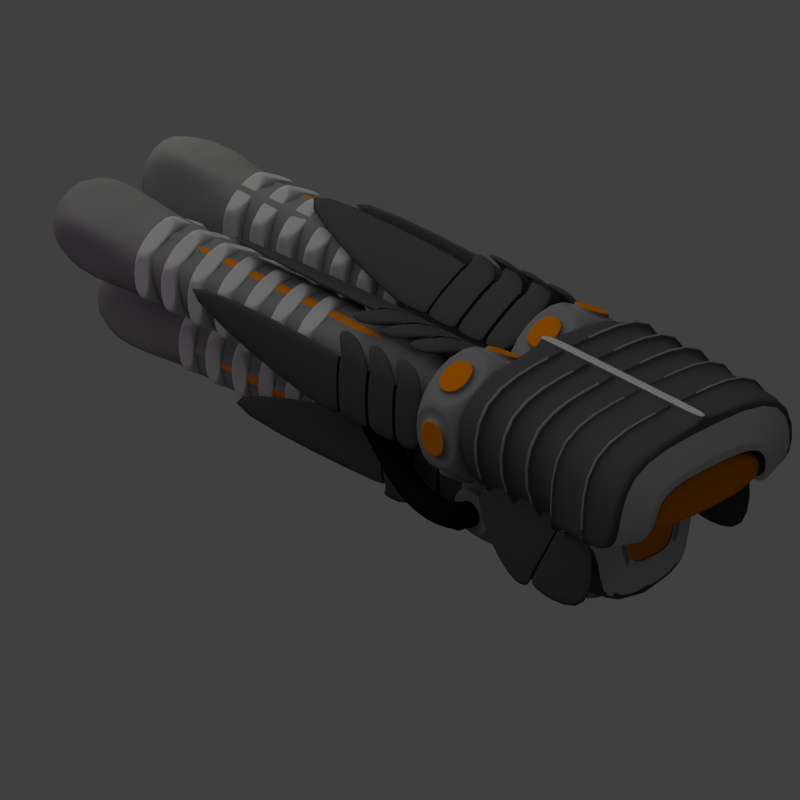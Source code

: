 # Source: locust_blaster.blend  (saved by Blender 2.79.0; exported with 4.5.12 LTS)
import bpy
from mathutils import Matrix  # noqa: F401  (used for matrix-valued properties, if any)

bpy.ops.wm.read_factory_settings(use_empty=True)
scene = bpy.context.scene
scene.name = 'Scene'

# ---- collections
col_collection_1 = bpy.data.collections.new('Collection 1'); scene.collection.children.link(col_collection_1)
col_collection_2 = bpy.data.collections.new('Collection 2'); scene.collection.children.link(col_collection_2)
col_collection_2.hide_render = True
col_collection_2.hide_viewport = True

# ---- materials (node trees are filled in below, after node groups)
mat_material_007 = bpy.data.materials.new('Material.007')
mat_material_007.alpha_threshold = 0.0
mat_material_007.use_transparent_shadow = False
mat_material_007.diffuse_color = (0.5543, 0.156, 0.0, 1.0)
mat_material_007.roughness = 0.5
mat_material_007.specular_intensity = 0.5346
mat_material_002 = bpy.data.materials.new('Material.002')
mat_material_002.alpha_threshold = 0.0
mat_material_002.use_transparent_shadow = False
mat_material_002.diffuse_color = (0.06045, 0.06045, 0.06045, 1.0)
mat_material_002.roughness = 0.5
mat_material_002.specular_intensity = 0.15
mat_material_002.line_color = (0.0, 0.0, 0.0, 1.0)
mat_material_004 = bpy.data.materials.new('Material.004')
mat_material_004.alpha_threshold = 0.0
mat_material_004.use_transparent_shadow = False
mat_material_004.diffuse_color = (0.4116, 0.4116, 0.4116, 1.0)
mat_material_004.roughness = 0.5
mat_material_003 = bpy.data.materials.new('Material.003')
mat_material_003.alpha_threshold = 0.0
mat_material_003.use_transparent_shadow = False
mat_material_003.diffuse_color = (0.1788, 0.1788, 0.1788, 1.0)
mat_material_003.roughness = 0.5
mat_material_003.line_color = (0.0, 0.0, 0.0, 1.0)
mat_material_001 = bpy.data.materials.new('Material.001')
mat_material_001.alpha_threshold = 0.0
mat_material_001.use_transparent_shadow = False
mat_material_001.diffuse_color = (0.005333, 0.005333, 0.005333, 1.0)
mat_material_001.roughness = 0.5
mat_material_001.specular_intensity = 0.2604
mat_material_001.line_color = (0.0, 0.0, 0.0, 1.0)

# ---- material node trees

# ---- world
world_world = bpy.data.worlds.new('World'); scene.world = world_world
world_world.color = (0.05088, 0.05088, 0.05088)
world_world.use_sun_shadow = False
world_world.sun_shadow_jitter_overblur = 0.0
world_world.cycles.sampling_method = 'NONE'
world_world.cycles.sample_map_resolution = 256

# ---- cameras
cam_camera = bpy.data.cameras.new('Camera')
cam_camera.type = 'ORTHO'
cam_camera.clip_end = 100.0
cam_camera.lens = 35.0
cam_camera.sensor_width = 32.0
cam_camera.sensor_height = 18.0
cam_camera.ortho_scale = 11.1
cam_camera.dof.focus_distance = 0.0
cam_camera.dof.aperture_fstop = 128.0

# ---- lights
light_lamp_002 = bpy.data.lights.new('Lamp.002', 'POINT')
light_lamp_002.color = (0.4993, 0.6306, 1.0)
light_lamp_002.transmission_factor = 0.0
light_lamp_002.cutoff_distance = 30.0
light_lamp_002.use_shadow = False
light_lamp_002.shadow_buffer_clip_start = 1.001
light_lamp_002.shadow_soft_size = 1.0
light_lamp_002.shadow_maximum_resolution = 0.006
light_lamp_002.use_absolute_resolution = True
light_lamp_002.cycles.use_multiple_importance_sampling = False
light_lamp_001 = bpy.data.lights.new('Lamp.001', 'POINT')
light_lamp_001.color = (1.0, 0.448, 0.9342)
light_lamp_001.transmission_factor = 0.0
light_lamp_001.cutoff_distance = 30.0
light_lamp_001.energy = 100.0
light_lamp_001.shadow_buffer_clip_start = 1.001
light_lamp_001.shadow_soft_size = 1.0
light_lamp_001.shadow_maximum_resolution = 0.006
light_lamp_001.use_absolute_resolution = True
light_lamp_001.cycles.use_multiple_importance_sampling = False
light_sun = bpy.data.lights.new('Sun', 'SUN')
light_sun.transmission_factor = 0.0
light_sun.angle = 1.571
light_sun.energy = 1.0
light_sun.shadow_buffer_clip_start = 0.5
light_sun.shadow_soft_size = 1.0
light_sun.shadow_cascade_max_distance = 1000.0
light_sun.cycles.use_multiple_importance_sampling = False
light_lamp = bpy.data.lights.new('Lamp', 'POINT')
light_lamp.color = (0.8969, 1.0, 0.7172)
light_lamp.transmission_factor = 0.0
light_lamp.cutoff_distance = 30.0
light_lamp.energy = 100.0
light_lamp.shadow_buffer_clip_start = 1.001
light_lamp.shadow_soft_size = 1.0
light_lamp.shadow_maximum_resolution = 0.006
light_lamp.use_absolute_resolution = True
light_lamp.cycles.use_multiple_importance_sampling = False

# ---- meshes
me_cylinder_018 = bpy.data.meshes.new('Cylinder.018')
me_cylinder_018.from_pydata([(-0.2474, 1.243, -0.9582), (0.2474, 1.243, -0.9582), (0.2474, 1.243, 0.9582), (-0.2474, 1.243, 0.9582), (1.2, -0.4074, -0.9582), (0.953, -0.8359, -0.9582), (0.953, -0.8359, 0.9582), (1.2, -0.4074, 0.9582), (-0.953, -0.8359, -0.9582), (-1.2, -0.4074, -0.9582), (-1.2, -0.4074, 0.9582), (-0.953, -0.8359, 0.9582), (-1.172, -0.3576, -0.9004), (-1.172, -0.3576, 0.9004), (-0.2762, 1.194, 0.9004), (-0.2762, 1.194, -0.9004), (0.8955, -0.8359, -0.9004), (0.8955, -0.8359, 0.9004), (-0.8955, -0.8359, 0.9004), (-0.8955, -0.8359, -0.9004), (0.8955, -0.7855, 0.9582), (1.128, -0.3828, 0.9582), (0.2325, 1.168, 0.9582), (-0.2325, 1.168, 0.9582), (-1.128, -0.3828, 0.9582), (-0.8955, -0.7855, 0.9582), (0.2762, 1.194, -0.9004), (0.2762, 1.194, 0.9004), (1.172, -0.3576, 0.9004), (1.172, -0.3576, -0.9004), (-0.2325, 1.243, -0.9004), (-0.2325, 1.243, 0.9004), (0.2325, 1.243, 0.9004), (0.2325, 1.243, -0.9004), (0.9605, -0.823, 0.9004), (0.9605, -0.823, -0.9004), (1.193, -0.4203, -0.9004), (1.193, -0.4203, 0.9004), (-1.193, -0.4203, 0.9004), (-1.193, -0.4203, -0.9004), (-0.9605, -0.823, -0.9004), (-0.9605, -0.823, 0.9004), (-0.2325, 1.168, -0.9582), (0.2325, 1.168, -0.9582), (1.128, -0.3828, -0.9582), (0.8955, -0.7855, -0.9582), (-0.8955, -0.7855, -0.9582), (-1.128, -0.3828, -0.9582), (0.2325, -0.08932, -2.431), (-0.2325, -0.08932, -2.431), (1.128, -0.1417, -2.431), (0.8955, -0.7651, -2.431), (-0.8955, -0.7651, -2.431), (-1.128, -0.1417, -2.431), (0.2325, -0.08932, -2.431), (-0.2325, -0.08932, -2.431), (1.128, -0.1417, -2.431), (0.8955, -0.7651, -2.431), (-0.8955, -0.7651, -2.431), (-1.128, -0.1417, -2.431), (-1.128, -0.02018, -0.8275), (-0.8955, -0.7753, -0.8275), (0.8955, -0.7753, -0.8275), (1.128, -0.02018, -0.8275), (0.2325, 0.5395, -0.8275), (-0.2325, 0.5395, -0.8275)], [], [(12, 13, 14, 15), (10, 13, 12, 9), (3, 14, 13, 10), (0, 15, 14, 3), (9, 12, 15, 0), (16, 17, 18, 19), (6, 17, 16, 5), (11, 18, 17, 6), (8, 19, 18, 11), (5, 16, 19, 8), (20, 21, 22, 23, 24, 25), (7, 21, 20, 6), (2, 22, 21, 7), (3, 23, 22, 2), (10, 24, 23, 3), (11, 25, 24, 10), (6, 20, 25, 11), (26, 27, 28, 29), (2, 27, 26, 1), (7, 28, 27, 2), (4, 29, 28, 7), (1, 26, 29, 4), (30, 31, 32, 33), (3, 31, 30, 0), (2, 32, 31, 3), (1, 33, 32, 2), (0, 30, 33, 1), (34, 35, 36, 37), (5, 35, 34, 6), (4, 36, 35, 5), (7, 37, 36, 4), (6, 34, 37, 7), (38, 39, 40, 41), (9, 39, 38, 10), (8, 40, 39, 9), (11, 41, 40, 8), (10, 38, 41, 11), (61, 60, 53, 52), (1, 43, 42, 0), (4, 44, 43, 1), (5, 45, 44, 4), (8, 46, 45, 5), (9, 47, 46, 8), (0, 42, 47, 9), (53, 49, 55, 59), (63, 62, 51, 50), (65, 64, 48, 49), (60, 65, 49, 53), (62, 61, 52, 51), (64, 63, 50, 48), (55, 54, 56, 57, 58, 59), (51, 52, 58, 57), (48, 50, 56, 54), (52, 53, 59, 58), (50, 51, 57, 56), (49, 48, 54, 55), (43, 44, 63, 64), (45, 46, 61, 62), (47, 42, 65, 60), (42, 43, 64, 65), (44, 45, 62, 63), (46, 47, 60, 61)])
me_cylinder_018.polygons.foreach_set('use_smooth', [True] * 62)
me_cylinder_018.materials.append(mat_material_007)
me_cylinder_018.use_remesh_preserve_volume = False
me_cylinder_018.use_remesh_preserve_attributes = False
me_cylinder_018.use_mirror_vertex_groups = False
me_cylinder_018.update()
me_cube_031 = bpy.data.meshes.new('Cube.031')
me_cube_031.from_pydata([(-0.8955, -0.9903, -1.956), (0.8955, -0.9903, -1.956), (-1.604, 1.0, -0.1), (-1.771, 1.0, 0.1), (0.8955, -0.9903, -1.956), (0.8798, -0.9979, -1.948), (1.604, 1.0, -0.1), (1.771, 1.0, 0.1), (-1.604, 1.0, -1.159), (-0.7205, -0.9903, -1.747), (-0.7205, -0.9903, -1.747), (-1.771, 1.0, -1.359), (1.604, 1.0, -1.159), (-0.7042, -1.0, -1.742), (0.7042, -1.0, -1.742), (1.771, 1.0, -1.359), (-0.6889, 1.0, -1.737), (0.7205, -0.9903, -1.747), (0.7205, -0.9903, -1.747), (-0.8563, 1.0, -1.937), (0.6889, 1.0, -1.737), (0.8563, 1.0, -1.937), (-0.6889, 1.0, -2.931), (0.7042, -1.0, -2.963), (-0.8563, 1.0, -3.131), (0.6889, 1.0, -2.931), (0.7205, -0.9903, -2.996), (0.8563, 1.0, -3.131), (-8.979e-10, 1.0, -0.1), (-0.1022, 1.018, 0.2113), (2.504e-10, 1.018, 0.109), (-8.979e-10, 1.0, -3.131), (-8.979e-10, 1.0, -2.931), (0.4655, -1.135, -2.476), (3.401e-09, -1.135, -2.476), (0.8955, -0.9903, -3.205), (0.8955, -0.9612, -3.205), (1.084, -1.135, -1.278), (0.7205, -0.9612, -2.996), (0.4655, -1.135, -1.669), (0.7205, -0.9903, -2.996), (-0.5786, -1.135, -1.804), (-0.8955, -0.9612, -3.205), (-0.8955, -0.9903, -3.205), (-0.5786, -1.135, -2.612), (-0.7205, -0.9903, -2.996), (0.5786, -1.135, -1.804), (1.197, -1.135, -1.414), (-1.084, -1.135, -1.278), (-1.197, -1.135, -1.414), (-0.4655, -1.135, -1.669), (0.5786, -1.135, -2.612), (-0.4655, -1.135, -2.476), (3.401e-09, -1.135, -2.612), (-0.1022, 1.0, 0.1), (0.1022, 1.0, 0.1), (-8.979e-10, 1.0, -0.002194), (-0.7205, -0.9612, -2.996), (0.8955, -0.9903, -1.956), (0.1022, 1.018, 0.2113), (0.1022, -0.9824, 0.2113), (-0.1022, -0.9824, 0.2113), (0.9149, 0.03856, -3.255), (0.9149, -0.5386, -3.255), (0.9149, -0.4614, -3.255), (-2.009e-09, 0.4614, -3.255), (-2.009e-09, 0.5386, -3.255), (-0.9149, 0.5386, -3.255), (-0.9149, 0.4614, -3.255), (-4.931e-10, -0.0386, -3.255), (-4.931e-10, 0.03856, -3.255), (-0.9149, 0.03856, -3.255), (-0.9149, -0.0386, -3.255), (-1.542e-09, -0.5386, -3.255), (-1.542e-09, -0.4614, -3.255), (-0.9149, -0.4614, -3.255), (-0.9149, -0.5386, -3.255), (0.1092, 0.5386, 0.1978), (0.1092, 0.4614, 0.1978), (0.1092, 0.506, 0.2359), (0.1092, 0.03856, 0.1978), (0.1092, -0.0386, 0.1978), (0.1092, 0.005991, 0.2359), (0.1092, -0.4614, 0.1978), (0.1092, -0.5386, 0.1978), (0.1092, -0.494, 0.2359), (-0.1022, 0.5176, 0.2113), (-0.1022, 0.01755, 0.2113), (-0.1022, -0.4824, 0.2113), (-0.1092, -0.5386, 0.1978), (-0.1092, -0.4614, 0.1978), (-0.1092, -0.494, 0.2359), (-0.1092, -0.0386, 0.1978), (-0.1092, 0.03856, 0.1978), (-0.1092, 0.005991, 0.2359), (-0.1092, 0.4614, 0.1978), (-0.1092, 0.5386, 0.1978), (-0.1092, 0.506, 0.2359), (0.1022, -0.4824, 0.2113), (0.1022, 0.01755, 0.2113), (0.1022, 0.5176, 0.2113), (-1.771, -0.4639, 0.1), (-1.771, -0.5361, 0.1), (-1.771, 0.03611, 0.1), (-1.771, -0.03611, 0.1), (-1.771, 0.5361, 0.1), (-1.771, 0.4639, 0.1), (1.771, -0.4639, 0.1), (1.771, -0.5361, 0.1), (1.771, 0.03611, 0.1), (1.771, -0.03611, 0.1), (1.771, 0.5361, 0.1), (1.771, 0.4639, 0.1), (-1.771, -0.5361, -1.359), (-1.771, -0.4639, -1.359), (-1.771, -0.03611, -1.359), (-1.771, 0.03611, -1.359), (-1.771, 0.4639, -1.359), (-1.771, 0.5361, -1.359), (1.771, -0.4639, -1.359), (1.771, -0.5361, -1.359), (1.771, 0.03611, -1.359), (1.771, -0.03611, -1.359), (1.771, 0.5361, -1.359), (1.771, 0.4639, -1.359), (-0.8563, -0.5361, -1.937), (-0.8563, -0.4639, -1.937), (-0.8563, -0.03611, -1.937), (-0.8563, 0.03611, -1.937), (-0.8563, 0.4639, -1.937), (-0.8563, 0.5361, -1.937), (0.8563, -0.5361, -1.937), (0.8563, -0.4639, -1.937), (0.8563, -0.03611, -1.937), (0.8563, 0.03611, -1.937), (0.8563, 0.4639, -1.937), (0.8563, 0.5361, -1.937), (-0.8563, -0.5361, -3.131), (-0.8563, -0.4639, -3.131), (-0.8563, -0.03611, -3.131), (-0.8563, 0.03611, -3.131), (-0.8563, 0.4639, -3.131), (-0.8563, 0.5361, -3.131), (0.8563, -0.4639, -3.131), (0.8563, -0.5361, -3.131), (0.8563, 0.03611, -3.131), (0.8563, -0.03611, -3.131), (0.8563, 0.5361, -3.131), (0.8563, 0.4639, -3.131), (-8.979e-10, 0.5361, -3.131), (-8.979e-10, 0.4639, -3.131), (-8.979e-10, 0.03611, -3.131), (-8.979e-10, -0.03611, -3.131), (-8.979e-10, -0.4639, -3.131), (-8.979e-10, -0.5361, -3.131), (-0.1022, 0.5361, 0.1), (-0.1022, 0.4639, 0.1), (-0.1022, 0.5056, 0.1357), (-0.1022, 0.03611, 0.1), (-0.1022, -0.03611, 0.1), (-0.1022, 0.005628, 0.1357), (-0.1022, -0.4639, 0.1), (-0.1022, -0.5361, 0.1), (-0.1022, -0.4944, 0.1357), (0.1022, -0.5361, 0.1), (0.1022, -0.4639, 0.1), (0.1022, -0.4944, 0.1357), (0.1022, -0.03611, 0.1), (0.1022, 0.03611, 0.1), (0.1022, 0.005628, 0.1357), (0.1022, 0.4639, 0.1), (0.1022, 0.5361, 0.1), (0.1022, 0.5056, 0.1357), (0.9149, -0.0386, -3.255), (0.9149, 0.5386, -3.255), (0.9149, 0.4614, -3.255), (-0.9149, -0.5386, -1.978), (-0.9149, -0.4614, -1.978), (-0.9149, -0.0386, -1.978), (-0.9149, 0.03856, -1.978), (-0.9149, 0.4614, -1.978), (-0.9149, 0.5386, -1.978), (-1.893, 0.5386, 0.1978), (-1.893, 0.4614, 0.1978), (-1.893, 0.03856, 0.1978), (-1.893, -0.0386, 0.1978), (-1.893, -0.4614, 0.1978), (-1.893, -0.5386, 0.1978), (-1.893, -0.5386, -1.361), (-1.893, -0.4614, -1.361), (-1.893, -0.0386, -1.361), (-1.893, 0.03856, -1.361), (-1.893, 0.4614, -1.361), (-1.893, 0.5386, -1.361), (0.9149, -0.5386, -1.978), (0.9149, -0.4614, -1.978), (1.893, -0.4614, -1.361), (1.893, -0.5386, -1.361), (0.9149, -0.0386, -1.978), (0.9149, 0.03856, -1.978), (1.893, 0.03856, -1.361), (1.893, -0.0386, -1.361), (0.9149, 0.4614, -1.978), (0.9149, 0.5386, -1.978), (1.893, 0.5386, -1.361), (1.893, 0.4614, -1.361), (1.893, -0.4614, 0.1978), (1.893, -0.5386, 0.1978), (1.893, 0.03856, 0.1978), (1.893, -0.0386, 0.1978), (1.893, 0.5386, 0.1978), (1.893, 0.4614, 0.1978), (1.084, -1.135, -1.278), (1.197, -1.135, -1.414), (-1.084, -1.135, -1.278), (-1.197, -1.135, -1.414), (0.4655, -1.135, -1.669), (0.5786, -1.135, -1.804), (-0.4655, -1.135, -1.669), (-0.5786, -1.135, -1.804), (0.4655, -1.135, -2.476), (0.5786, -1.135, -2.612), (-0.4655, -1.135, -2.476), (-0.5786, -1.135, -2.612), (3.401e-09, -1.135, -2.476), (3.401e-09, -1.135, -2.612), (1.771, -2.19, 0.1), (1.771, -2.19, -1.359), (-1.771, -2.19, 0.1), (-1.771, -2.19, -1.359), (-1.604, -2.19, -1.159), (-1.604, -2.19, -0.1), (1.604, -2.19, -1.159), (1.604, -2.19, -0.1), (-8.979e-10, -2.19, -0.1), (-0.1022, -2.172, 0.2113), (2.504e-10, -2.172, 0.2113), (0.1022, -2.172, 0.2113), (1.771, -2.19, 0.1), (-1.604, -2.19, -1.159), (-1.771, -2.19, -1.359), (1.604, -2.19, -0.1), (-1.771, -2.19, 0.1), (-1.604, -2.19, -0.1), (-8.979e-10, -2.19, -0.1), (1.604, -2.19, -1.159), (1.771, -2.19, -1.359), (-8.979e-10, -2.19, 0.1), (-1.084, -2.325, -0.5632), (3.401e-09, -2.325, -0.5632), (1.084, -2.325, -1.278), (1.197, -2.325, -1.414), (1.197, -2.325, -0.428), (1.197, -2.325, -0.428), (3.401e-09, -2.325, -0.428), (-1.197, -2.325, -0.428), (1.084, -2.325, -1.278), (-1.197, -2.325, -1.414), (-1.084, -2.325, -1.278), (1.084, -2.325, -0.5632), (3.401e-09, -2.325, -0.428), (-1.197, -2.325, -0.428), (-8.979e-10, -2.19, 0.1), (0.1022, -2.19, 0.1), (-0.1022, -2.19, 0.1), (-1.084, -2.325, -0.5632), (1.197, -2.325, -1.414), (-1.084, -2.325, -1.278), (-1.197, -2.325, -1.414), (1.084, -2.325, -0.5632), (3.401e-09, -2.325, -0.5632), (0.8955, -0.9903, -1.956), (0.8955, -0.9612, -1.956), (0.7205, -0.9612, -1.747), (0.7205, -0.9903, -1.747), (0.7205, -0.9903, -1.747), (-0.8955, -0.9903, -1.956), (-0.8955, -0.9612, -1.956), (-0.8955, -0.9903, -1.956), (-0.7205, -0.9903, -1.747), (-0.7205, -0.9903, -1.747), (-0.7205, -0.9612, -1.747), (1.852, -0.9903, -1.351), (1.852, -1.021, -1.351), (1.852, -0.9612, -1.351), (1.677, -0.9903, -1.142), (1.677, -0.9612, -1.142), (1.677, -1.021, -1.142), (0.1022, -1.577, 0.2113), (-0.1022, -1.577, 0.2113), (-1.852, -0.9903, -1.351), (-1.852, -0.9612, -1.351), (-1.852, -1.021, -1.351), (-1.677, -0.9903, -1.142), (-1.677, -1.021, -1.142), (-1.677, -0.9612, -1.142), (-1.604, -0.9722, -0.1), (-1.604, -1.03, -0.1), (-1.771, -1.03, 0.1), (-1.771, -0.9722, 0.1), (1.604, -1.03, -0.1), (1.604, -0.9722, -0.1), (1.771, -0.9722, 0.1), (1.771, -1.03, 0.1), (-1.604, -1.03, -1.159), (-1.604, -1.0, -1.159), (-1.604, -0.9722, -1.159), (-1.771, -0.9722, -1.359), (-1.771, -1.0, -1.359), (-1.771, -1.03, -1.359), (1.604, -0.9722, -1.159), (1.604, -1.0, -1.159), (1.604, -1.03, -1.159), (1.771, -1.03, -1.359), (1.771, -1.0, -1.359), (1.771, -0.9722, -1.359), (-0.6889, -1.0, -1.737), (-0.6889, -1.0, -1.737), (-0.6889, -0.9722, -1.737), (-0.8563, -0.9722, -1.937), (-0.8563, -1.0, -1.937), (-0.8563, -1.0, -1.937), (0.6889, -1.0, -1.737), (0.6889, -0.9722, -1.737), (0.6889, -1.0, -1.737), (0.8563, -1.0, -1.937), (0.8563, -1.0, -1.937), (0.8563, -0.9722, -1.937), (-0.6889, -1.0, -2.931), (-0.6889, -0.9722, -2.931), (-0.8563, -0.9722, -3.131), (-0.8563, -1.0, -3.131), (0.6889, -1.0, -2.931), (0.6889, -0.9722, -2.931), (0.8563, -1.0, -3.131), (0.8563, -0.9722, -3.131), (-8.979e-10, -0.9722, -0.1), (-8.979e-10, -1.03, -0.1), (-8.979e-10, -0.9722, -3.131), (-8.979e-10, -0.9722, -2.931), (0.6733, -1.009, -2.9), (0.6889, -1.0, -2.931), (-5.978e-10, -1.009, -2.9), (1.74, -1.007, -1.362), (1.771, -1.0, -1.359), (-1.771, -1.0, -1.359), (-1.74, -1.007, -1.362), (-1.572, -1.008, -1.166), (-1.604, -1.0, -1.159), (1.604, -1.0, -1.159), (1.572, -1.008, -1.166), (0.6889, -1.0, -1.737), (0.6733, -1.009, -1.732), (0.6889, -1.0, -1.737), (-0.6889, -1.0, -1.737), (-0.6889, -1.0, -1.737), (-0.6733, -1.009, -1.732), (0.8563, -1.0, -1.937), (0.8563, -1.0, -1.937), (0.8412, -1.007, -1.93), (-0.8563, -1.0, -1.937), (-0.8412, -1.007, -1.93), (-0.8563, -1.0, -1.937), (-0.8412, -1.007, -3.103), (-0.8563, -1.0, -3.131), (-0.6889, -1.0, -2.931), (-0.6733, -1.009, -2.9), (0.8563, -1.0, -3.131), (0.8412, -1.007, -3.103), (-6.647e-10, -1.007, -3.103), (0.1022, -1.03, 0.1), (0.1022, -0.9722, 0.1), (0.1022, -0.9957, 0.1275), (-0.1022, -0.9722, 0.1), (-0.1022, -1.03, 0.1), (-0.1022, -0.9957, 0.1275), (-1.771, -1.625, -1.359), (-1.771, -1.565, -1.359), (-1.084, -1.7, -1.278), (-1.084, -1.759, -1.278), (1.084, -1.759, -1.278), (1.084, -1.7, -1.278), (1.084, -1.698, -1.278), (1.084, -1.762, -1.278), (1.197, -1.759, -1.414), (1.197, -1.7, -1.414), (1.197, -1.698, -1.414), (1.197, -1.762, -1.414), (1.604, -1.627, -1.159), (1.604, -1.563, -1.159), (1.604, -1.563, -1.159), (1.604, -1.627, -1.159), (-1.084, -1.762, -1.278), (-1.084, -1.698, -1.278), (-1.604, -1.563, -1.159), (-1.604, -1.627, -1.159), (1.771, -1.627, 0.1), (1.771, -1.563, 0.1), (0.1022, -1.627, 0.1), (0.1022, -1.563, 0.1), (0.1022, -1.591, 0.1275), (-1.771, -1.627, -1.359), (-1.771, -1.563, -1.359), (1.604, -1.563, -0.1), (1.604, -1.627, -0.1), (-1.197, -1.762, -1.414), (-1.197, -1.698, -1.414), (-1.197, -1.7, -1.414), (-1.197, -1.759, -1.414), (-8.979e-10, -1.563, -0.1), (-8.979e-10, -1.627, -0.1), (-0.1022, -1.565, 0.1), (-0.1022, -1.625, 0.1), (-0.1022, -1.591, 0.1275), (-1.771, -1.565, 0.1), (-1.771, -1.625, 0.1), (1.771, -1.627, -1.359), (1.771, -1.563, -1.359), (1.771, -1.563, -1.359), (1.771, -1.627, -1.359), (-1.604, -1.627, -1.159), (-1.604, -1.563, -1.159), (-1.604, -1.563, -0.1), (-1.604, -1.627, -0.1), (-0.8955, -0.9903, -1.956), (-0.8798, -0.9979, -1.948), (-0.8955, -0.9903, -3.205), (-0.8798, -0.9979, -3.176), (-0.7042, -1.0, -2.963), (-0.7205, -0.9903, -2.996), (0.8798, -0.9979, -3.176), (0.8955, -0.9903, -3.205), (0.1069, -0.9857, 0.2031), (0.1069, -1.021, 0.1743), (0.1069, -0.9612, 0.1743), (-0.1069, -0.9857, 0.2031), (-0.1069, -0.9612, 0.1743), (-0.1069, -1.021, 0.1743), (0.1069, -1.608, 0.2031), (0.1069, -1.646, 0.1743), (0.1069, -1.579, 0.1743), (-0.1069, -1.608, 0.2031), (-0.1069, -1.581, 0.1743), (-0.1069, -1.643, 0.1743), (1.852, -0.9612, 0.1743), (1.852, -1.021, 0.1743), (-1.852, -1.021, 0.1743), (-1.852, -0.9612, 0.1743), (-1.677, -0.9612, -0.03491), (-1.677, -1.021, -0.03491), (1.677, -1.021, -0.03491), (1.677, -0.9612, -0.03491), (-1.66e-09, -0.9612, -0.03491), (-1.66e-09, -1.021, -0.03491), (-1.645, -0.9988, -1.15), (-1.677, -0.9903, -1.142), (-1.852, -0.9903, -1.351), (-1.82, -0.9979, -1.354), (1.677, -0.9903, -1.142), (1.645, -0.9988, -1.15), (1.82, -0.9979, -1.354), (1.852, -0.9903, -1.351), (-1.677, -1.579, -0.03491), (-1.677, -1.646, -0.03491), (-1.677, -1.646, -1.142), (-1.677, -1.579, -1.142), (1.852, -1.579, -1.351), (1.852, -1.646, -1.351), (1.852, -1.646, -1.351), (1.852, -1.579, -1.351), (-1.852, -1.581, 0.1743), (-1.852, -1.643, 0.1743), (-1.66e-09, -1.579, -0.03491), (-1.66e-09, -1.646, -0.03491), (-1.252, -1.722, -1.409), (-1.252, -1.785, -1.409), (-1.252, -1.787, -1.409), (-1.252, -1.72, -1.409), (1.677, -1.579, -0.03491), (1.677, -1.646, -0.03491), (-1.852, -1.646, -1.351), (-1.852, -1.579, -1.351), (1.852, -1.646, 0.1743), (1.852, -1.579, 0.1743), (-1.677, -1.579, -1.142), (-1.677, -1.646, -1.142), (-1.134, -1.787, -1.267), (-1.134, -1.72, -1.267), (1.677, -1.579, -1.142), (1.677, -1.646, -1.142), (1.677, -1.646, -1.142), (1.677, -1.579, -1.142), (1.252, -1.72, -1.409), (1.252, -1.787, -1.409), (1.252, -1.785, -1.409), (1.252, -1.722, -1.409), (1.134, -1.72, -1.267), (1.134, -1.787, -1.267), (1.134, -1.785, -1.267), (1.134, -1.722, -1.267), (-1.134, -1.722, -1.267), (-1.134, -1.785, -1.267), (-1.852, -1.643, -1.351), (-1.852, -1.581, -1.351)], [], [(15, 21, 20, 12), (311, 322, 353, 349), (170, 168, 109, 112), (25, 32, 339, 333), (316, 305, 348, 355), (12, 20, 323, 310), (303, 370, 399, 397), (297, 337, 409, 422), (7, 15, 12, 6), (300, 312, 389, 403), (3, 2, 8, 11), (21, 27, 25, 20), (20, 25, 333, 323), (11, 8, 16, 19), (324, 332, 341, 351), (16, 318, 329, 22), (101, 104, 115, 114), (22, 329, 339, 32), (328, 317, 354, 365), (27, 31, 32, 25), (19, 16, 22, 24), (54, 155, 157, 86, 29), (337, 300, 403, 409), (24, 22, 32, 31), (340, 342, 34, 33), (6, 28, 56, 55, 7), (2, 296, 306, 8), (29, 59, 30), (347, 304, 421, 394), (327, 335, 144, 131), (309, 346, 402, 377), (330, 137, 154, 338), (334, 326, 357, 367), (335, 338, 154, 144), (401, 405, 257, 240), (320, 331, 364, 360), (408, 379, 267, 268), (312, 350, 390, 389), (319, 125, 137, 330), (343, 313, 418, 417), (369, 368, 51, 53), (342, 366, 52, 34), (370, 372, 60, 288, 400, 399), (380, 384, 266, 256), (368, 359, 46, 51), (352, 340, 33, 39), (392, 395, 239, 258), (366, 356, 50, 52), (363, 369, 53, 44), (47, 343, 417, 386), (33, 34, 224, 220), (50, 48, 214, 218), (51, 46, 217, 221), (37, 212, 381, 382), (415, 376, 229, 228), (52, 50, 218, 222), (37, 39, 216, 212), (41, 44, 223, 219), (214, 48, 393, 378), (39, 33, 220, 216), (396, 398, 263, 226), (346, 49, 406, 402), (388, 391, 245, 232), (361, 363, 44, 41), (398, 400, 288, 237, 263), (359, 343, 47, 46), (391, 383, 250, 245), (48, 347, 394, 393), (213, 47, 386, 385), (387, 416, 246, 251), (56, 54, 29, 30), (55, 56, 30, 59), (61, 375, 374, 411, 413, 289), (2, 3, 54, 56, 28), (404, 388, 232, 233), (88, 61, 60, 98), (96, 95, 97), (395, 420, 230, 239), (419, 396, 226, 227), (166, 165, 167, 169, 99, 98), (169, 168, 170, 172, 100, 99), (172, 171, 55, 59, 100), (29, 86, 100, 59), (86, 87, 99, 100), (87, 88, 98, 99), (157, 156, 158, 160, 87, 86), (160, 159, 161, 163, 88, 87), (376, 401, 240, 229), (138, 139, 152, 153), (140, 141, 150, 151), (142, 24, 31, 149), (143, 153, 152, 146), (145, 151, 150, 148), (147, 149, 31, 27), (126, 127, 139, 138), (128, 129, 141, 140), (130, 19, 24, 142), (105, 3, 11, 118), (54, 3, 105, 155), (103, 106, 117, 116), (114, 115, 127, 126), (116, 117, 129, 128), (118, 11, 19, 130), (119, 132, 133, 122), (121, 134, 135, 124), (123, 136, 21, 15), (299, 102, 113, 307), (159, 104, 101, 161), (156, 106, 103, 158), (167, 165, 107, 110), (302, 315, 120, 108), (55, 171, 111, 7), (132, 143, 146, 133), (134, 145, 148, 135), (136, 147, 27, 21), (111, 123, 15, 7), (109, 121, 124, 112), (107, 119, 122, 110), (130, 142, 67, 181), (135, 148, 175, 202), (138, 153, 74, 75), (134, 121, 200, 199), (147, 136, 203, 174), (139, 127, 178, 72), (133, 146, 173, 198), (171, 172, 79, 77), (128, 140, 71, 179), (120, 131, 194, 197), (145, 134, 199, 62), (131, 144, 63, 194), (172, 170, 78, 79), (137, 125, 176, 76), (132, 119, 196, 195), (143, 132, 195, 64), (168, 169, 82, 80), (126, 138, 75, 177), (112, 124, 205, 211), (129, 117, 192, 180), (169, 167, 81, 82), (148, 150, 65, 175), (118, 130, 181, 193), (123, 111, 210, 204), (165, 166, 85, 83), (110, 122, 201, 209), (149, 147, 174, 66), (127, 115, 190, 178), (166, 164, 84, 85), (146, 152, 69, 173), (116, 128, 179, 191), (121, 109, 208, 200), (162, 163, 91, 89), (108, 120, 197, 207), (151, 145, 62, 70), (125, 113, 188, 176), (374, 298, 414, 411), (93, 92, 94), (90, 89, 91), (84, 83, 85), (81, 80, 82), (78, 77, 79), (75, 74, 73, 76), (71, 70, 69, 72), (67, 66, 65, 68), (74, 64, 63, 73), (70, 62, 173, 69), (66, 174, 175, 65), (177, 75, 76, 176), (179, 71, 72, 178), (181, 67, 68, 180), (183, 95, 96, 182), (185, 92, 93, 184), (187, 89, 90, 186), (189, 177, 176, 188), (191, 179, 178, 190), (193, 181, 180, 192), (195, 196, 197, 194), (199, 200, 201, 198), (203, 204, 205, 202), (186, 189, 188, 187), (184, 191, 190, 185), (182, 193, 192, 183), (196, 206, 207, 197), (200, 208, 209, 201), (204, 210, 211, 205), (64, 195, 194, 63), (62, 199, 198, 173), (174, 203, 202, 175), (78, 211, 210, 77), (81, 209, 208, 80), (84, 207, 206, 83), (170, 112, 211, 78), (122, 133, 198, 201), (141, 129, 180, 68), (154, 137, 76, 73), (111, 171, 77, 210), (167, 110, 209, 81), (136, 123, 204, 203), (106, 156, 95, 183), (140, 151, 70, 71), (109, 168, 80, 208), (155, 105, 182, 96), (164, 108, 207, 84), (124, 135, 202, 205), (152, 139, 72, 69), (107, 165, 83, 206), (101, 114, 189, 186), (104, 159, 92, 185), (157, 155, 96, 97), (113, 102, 187, 188), (158, 103, 184, 93), (142, 149, 66, 67), (103, 116, 191, 184), (156, 157, 97, 95), (115, 104, 185, 190), (102, 162, 89, 187), (150, 141, 68, 65), (160, 158, 93, 94), (105, 118, 193, 182), (161, 101, 186, 90), (153, 143, 64, 74), (117, 106, 183, 192), (159, 160, 94, 92), (119, 107, 206, 196), (114, 126, 177, 189), (144, 154, 73, 63), (163, 161, 90, 91), (410, 404, 233, 234), (49, 215, 407, 406), (423, 410, 234, 231), (214, 215, 219, 218), (212, 216, 217, 213), (220, 224, 225, 221), (216, 220, 221, 217), (218, 219, 223, 222), (222, 223, 225, 224), (412, 415, 228, 264), (34, 52, 222, 224), (46, 47, 213, 217), (53, 51, 221, 225), (416, 419, 227, 246), (288, 289, 235, 237), (49, 41, 219, 215), (289, 413, 412, 264, 235), (420, 423, 231, 230), (294, 293, 295), (44, 53, 225, 223), (262, 264, 228, 242, 247), (227, 226, 238, 246), (230, 231, 243, 239), (234, 233, 241, 244), (228, 229, 240, 242), (233, 232, 245, 241), (226, 263, 262, 247, 238), (231, 234, 244, 243), (247, 242, 255, 254), (243, 244, 249, 248), (251, 253, 252, 266), (253, 254, 260, 252), (254, 255, 261, 260), (241, 245, 250, 259), (242, 240, 257, 255), (244, 241, 259, 249), (239, 243, 248, 258), (238, 247, 254, 253), (246, 238, 253, 251), (237, 235, 236), (264, 262, 236, 235), (262, 263, 237, 236), (265, 261, 268, 267), (270, 260, 261, 265), (270, 269, 252, 260), (269, 256, 266, 252), (255, 257, 268, 261), (248, 249, 270, 265), (249, 259, 269, 270), (258, 248, 265, 267), (259, 250, 256, 269), (298, 309, 377, 414), (315, 327, 131, 120), (6, 301, 336, 28), (60, 61, 289, 288), (163, 162, 373, 375, 61, 88), (304, 297, 422, 421), (405, 408, 268, 257), (6, 12, 310, 301), (356, 347, 48, 50), (8, 306, 318, 16), (350, 37, 382, 390), (325, 314, 344, 358), (384, 387, 251, 266), (350, 352, 39, 37), (383, 380, 256, 250), (164, 371, 302, 108), (346, 361, 41, 49), (308, 321, 362, 345), (379, 392, 258, 267), (307, 113, 125, 319), (215, 214, 378, 407), (313, 303, 397, 418), (212, 213, 385, 381), (162, 102, 299, 373), (372, 371, 164, 166, 98, 60), (299, 307, 291, 447), (392, 379, 501, 486), (419, 416, 468, 467), (377, 402, 481, 503), (354, 317, 279, 10), (315, 302, 444, 284), (316, 355, 9, 280), (421, 422, 462, 465), (303, 313, 283, 445), (401, 376, 502, 480), (407, 378, 500, 474), (423, 420, 464, 463), (412, 413, 441, 443), (379, 408, 475, 501), (302, 371, 434, 444), (413, 411, 442, 441), (394, 421, 465, 484), (370, 303, 445, 433), (399, 400, 438, 440), (420, 395, 485, 464), (373, 299, 447, 436), (386, 417, 469, 492), (308, 345, 456, 290), (298, 374, 437, 446), (400, 398, 439, 438), (416, 387, 493, 468), (346, 309, 292, 457), (374, 375, 435, 437), (418, 397, 483, 466), (396, 419, 467, 482), (304, 347, 454, 294), (375, 373, 436, 435), (381, 385, 495, 499), (348, 305, 293, 455), (371, 372, 432, 434), (384, 380, 498, 494), (336, 301, 451, 452), (372, 370, 433, 432), (390, 382, 496, 488), (300, 337, 453, 450), (383, 391, 489, 497), (359, 368, 430, 5), (385, 386, 492, 495), (367, 357, 4, 431), (365, 354, 10, 429), (387, 384, 494, 493), (356, 366, 428, 13), (360, 364, 426, 424), (389, 390, 488, 491), (337, 297, 449, 453), (363, 361, 425, 427), (340, 352, 14, 23), (391, 388, 490, 489), (296, 336, 452, 448), (351, 341, 26, 17), (361, 346, 457, 425), (393, 394, 484, 487), (345, 362, 0, 456), (326, 334, 35, 58), (358, 344, 461, 1), (395, 392, 486, 485), (335, 327, 272, 36), (343, 359, 5, 460), (329, 318, 281, 57), (355, 348, 455, 9), (397, 399, 440, 483), (317, 328, 45, 279), (347, 356, 13, 454), (319, 330, 42, 277), (352, 350, 459, 14), (398, 396, 482, 439), (331, 320, 276, 43), (349, 353, 18, 458), (2, 28, 336, 296), (291, 290, 292), (286, 285, 287), (283, 282, 284), (280, 279, 281), (277, 276, 278), (274, 273, 275), (271, 58, 272), (17, 14, 18), (10, 9, 13), (4, 1, 5), (424, 425, 0), (330, 338, 335, 36, 35, 334, 367, 431, 430, 368, 369, 363, 427, 426, 364, 331, 43, 42), (433, 434, 432), (436, 437, 435), (439, 440, 438), (442, 443, 441), (445, 283, 284, 444), (447, 291, 292, 446), (295, 448, 449, 294), (287, 450, 451, 286), (286, 273, 274, 285), (293, 280, 281, 295), (282, 271, 272, 284), (291, 277, 278, 290), (273, 38, 40, 275), (43, 276, 277, 42), (279, 45, 57, 281), (36, 272, 58, 35), (448, 452, 453, 449), (450, 453, 452, 451), (455, 293, 294, 454), (457, 292, 290, 456), (280, 9, 10, 279), (459, 287, 285, 458), (275, 17, 18, 274), (0, 278, 276, 424), (4, 58, 271, 1), (283, 460, 461, 282), (458, 18, 14, 459), (454, 13, 9, 455), (460, 5, 1, 461), (456, 0, 425, 457), (17, 26, 23, 14), (427, 425, 424, 426), (13, 428, 429, 10), (431, 4, 5, 430), (446, 437, 436, 447), (433, 445, 444, 434), (463, 464, 465, 462), (467, 468, 469, 466), (471, 443, 442, 470), (473, 463, 462, 472), (475, 476, 477, 474), (479, 473, 472, 478), (476, 480, 481, 477), (439, 482, 483, 440), (485, 486, 487, 484), (489, 490, 491, 488), (493, 494, 495, 492), (497, 489, 488, 496), (494, 498, 499, 495), (482, 467, 466, 483), (468, 493, 492, 469), (464, 485, 484, 465), (501, 475, 474, 500), (480, 502, 503, 481), (486, 501, 500, 487), (490, 479, 478, 491), (498, 497, 496, 499), (502, 471, 470, 503), (378, 393, 487, 500), (309, 298, 446, 292), (417, 418, 466, 469), (388, 404, 479, 490), (306, 296, 448, 295), (403, 389, 491, 478), (415, 412, 443, 471), (380, 383, 497, 498), (297, 304, 294, 449), (411, 414, 470, 442), (350, 312, 287, 459), (382, 381, 499, 496), (312, 300, 450, 287), (311, 349, 458, 285), (376, 415, 471, 502), (410, 423, 463, 473), (324, 351, 17, 275), (414, 377, 503, 470), (301, 310, 286, 451), (422, 409, 472, 462), (353, 322, 274, 18), (310, 323, 273, 286), (362, 321, 278, 0), (322, 311, 285, 274), (408, 405, 476, 475), (320, 360, 424, 276), (305, 316, 280, 293), (318, 306, 295, 281), (406, 407, 474, 477), (314, 325, 271, 282), (357, 326, 58, 4), (327, 315, 284, 272), (404, 410, 473, 479), (325, 358, 1, 271), (307, 319, 277, 291), (409, 403, 478, 472), (313, 343, 460, 283), (321, 308, 290, 278), (405, 401, 480, 476), (323, 333, 38, 273), (344, 314, 282, 461), (332, 324, 275, 40), (402, 406, 477, 481), (40, 38, 333, 339, 329, 57, 45, 328, 365, 429, 428, 366, 342, 340, 23, 26, 341, 332)])
me_cube_031.polygons.foreach_set('use_smooth', [True] * 490)
me_cube_031.polygons.foreach_set('material_index', [0, 0, 0, 0, 0, 0, 0, 0, 0, 0, 0, 0, 0, 0, 0, 0, 0, 0, 0, 0, 0, 0, 0, 0, 1, 0, 0, 1, 0, 0, 0, 0, 0, 0, 1, 0, 1, 0, 0, 0, 1, 1, 0, 1, 1, 1, 1, 1, 1, 1, 1, 1, 1, 1, 0, 1, 1, 1, 1, 1, 0, 1, 0, 1, 0, 1, 1, 1, 1, 1, 0, 0, 0, 0, 0, 1, 0, 0, 0, 0, 0, 0, 1, 1, 1, 0, 0, 0, 0, 0, 0, 0, 0, 0, 0, 0, 0, 0, 0, 0, 0, 0, 0, 0, 0, 0, 0, 0, 0, 0, 0, 0, 0, 0, 0, 0, 0, 0, 0, 0, 2, 0, 0, 0, 0, 0, 0, 0, 0, 0, 0, 0, 0, 0, 0, 0, 0, 0, 0, 2, 0, 0, 0, 0, 2, 0, 0, 2, 0, 0, 0, 0, 2, 0, 0, 0, 0, 0, 0, 0, 0, 0, 0, 0, 0, 0, 0, 0, 0, 2, 2, 2, 0, 0, 0, 0, 0, 0, 2, 2, 2, 2, 2, 2, 0, 0, 0, 2, 2, 2, 0, 0, 0, 2, 0, 0, 0, 0, 2, 0, 0, 0, 0, 2, 0, 0, 0, 0, 0, 0, 2, 0, 0, 0, 0, 2, 0, 0, 0, 2, 0, 0, 0, 0, 2, 0, 0, 1, 0, 1, 1, 1, 2, 2, 1, 0, 1, 1, 1, 0, 1, 1, 0, 0, 0, 1, 0, 0, 0, 0, 0, 0, 0, 0, 1, 1, 1, 1, 1, 1, 1, 1, 1, 1, 1, 1, 0, 0, 1, 1, 1, 1, 1, 1, 1, 1, 1, 0, 0, 0, 1, 0, 0, 1, 0, 1, 0, 1, 0, 1, 1, 1, 0, 1, 0, 1, 0, 1, 0, 1, 0, 0, 0, 1, 0, 0, 0, 0, 0, 0, 0, 0, 1, 0, 0, 1, 0, 0, 0, 0, 0, 0, 0, 1, 0, 0, 0, 1, 0, 0, 0, 0, 0, 0, 1, 0, 0, 1, 2, 0, 1, 2, 1, 1, 1, 0, 0, 1, 1, 0, 0, 2, 1, 1, 0, 2, 0, 1, 1, 0, 0, 0, 1, 0, 1, 0, 0, 0, 0, 1, 0, 1, 0, 0, 0, 0, 0, 0, 0, 0, 0, 0, 0, 0, 0, 0, 0, 0, 0, 0, 0, 0, 2, 2, 0, 0, 0, 0, 0, 0, 0, 0, 0, 0, 0, 0, 0, 0, 0, 0, 0, 0, 0, 0, 0, 1, 1, 0, 0, 1, 1, 0, 2, 2, 0, 0, 2, 0, 1, 0, 1, 2, 1, 0, 1, 1, 1, 2, 1, 0, 1, 0, 1, 0, 1, 2, 1, 0, 0, 0, 0, 0, 0, 1, 0, 0, 0, 1, 0, 0, 0, 0, 0, 0, 0, 0, 0, 0, 0, 0, 1, 0, 0, 0, 1, 0, 0, 0, 0, 0, 0, 0, 0, 0, 1, 0, 0, 0, 1, 0])
me_cube_031.materials.append(mat_material_002)
me_cube_031.materials.append(mat_material_004)
me_cube_031.materials.append(mat_material_003)
me_cube_031.use_remesh_preserve_volume = False
me_cube_031.use_remesh_preserve_attributes = False
me_cube_031.use_mirror_vertex_groups = False
me_cube_031.update()
me_cube_032 = bpy.data.meshes.new('Cube.032')
me_cube_032.from_pydata([(-0.04179, -1.0, -0.801), (-0.04179, -1.0, 0.801), (0.04179, -1.0, -0.801), (0.04179, -1.0, 0.801), (-0.03045, 0.2867, -0.5836), (-0.03045, 0.3364, -0.5836), (-0.03045, -0.316, 0.5836), (-0.03045, -0.3656, 0.5836), (-0.04179, 1.86, 0.801), (-0.04179, 0.7874, -0.801), (0.04179, 0.7874, -0.801), (0.04179, 1.86, 0.801), (-0.04179, -0.3749, 0.801), (-0.04179, -0.3067, 0.801), (-0.04179, 0.3456, -0.801), (-0.04179, 0.2775, -0.801), (0.04179, 0.3456, -0.801), (0.04179, 0.2775, -0.801), (0.04179, -0.3749, 0.801), (0.04179, -0.3067, 0.801), (0.03045, 0.3364, -0.5836), (0.03045, 0.2867, -0.5836), (0.03045, -0.3656, 0.5836), (0.03045, -0.316, 0.5836)], [], [(19, 16, 10, 11), (6, 5, 4, 7), (2, 3, 1, 0), (14, 13, 8, 9), (1, 3, 18, 12), (9, 8, 11, 10), (16, 14, 9, 10), (2, 17, 18, 3), (0, 15, 17, 2), (13, 19, 11, 8), (17, 15, 4, 21), (12, 18, 22, 7), (19, 13, 6, 23), (16, 19, 23, 20), (1, 12, 15, 0), (21, 4, 5, 20), (7, 22, 23, 6), (22, 21, 20, 23), (15, 12, 7, 4), (13, 14, 5, 6), (18, 17, 21, 22), (14, 16, 20, 5)])
me_cube_032.polygons.foreach_set('use_smooth', [True] * 22)
me_cube_032.polygons.foreach_set('material_index', [0, 1, 0, 0, 0, 0, 0, 0, 0, 0, 0, 0, 0, 0, 0, 1, 1, 1, 0, 0, 0, 0])
me_cube_032.materials.append(mat_material_002)
me_cube_032.materials.append(mat_material_001)
me_cube_032.materials.append(mat_material_003)
me_cube_032.use_remesh_preserve_volume = False
me_cube_032.use_remesh_preserve_attributes = False
me_cube_032.use_mirror_vertex_groups = False
me_cube_032.update()
me_cube_029 = bpy.data.meshes.new('Cube.029')
me_cube_029.from_pydata([(-0.06198, -0.4733, 0.47), (-0.06198, -0.5386, 0.47), (-0.07327, 1.126, -0.5556), (-0.07327, 1.126, 0.5556), (-0.06198, -0.5386, -0.47), (-0.06198, -0.4733, -0.47), (0.07327, 1.126, -0.5556), (0.07327, 1.126, 0.5556), (-0.07327, -1.154, -0.5556), (-0.07327, -4.99, 0.5556), (0.07327, -4.99, 0.5556), (0.07327, -1.154, -0.5556), (-0.07327, -0.4673, -0.5556), (-0.07327, -0.5446, -0.5556), (-0.07327, -0.5446, 0.5556), (-0.07327, -0.4673, 0.5556), (0.07327, -0.5446, -0.5556), (0.07327, -0.4673, -0.5556), (0.07327, -0.4673, 0.5556), (0.07327, -0.5446, 0.5556), (0.06198, -0.4733, 0.47), (0.06198, -0.5386, 0.47), (0.06198, -0.5386, -0.47), (0.06198, -0.4733, -0.47), (-0.06085, 0.1082, -0.4614), (-0.06085, 0.01972, -0.4614), (0.06085, 0.01972, -0.4614), (0.06085, 0.1082, -0.4614), (-0.06085, 0.6394, -0.4614), (-0.06085, 0.551, -0.4614), (0.06085, 0.551, -0.4614), (0.06085, 0.6394, -0.4614), (-0.07327, 0.01068, -0.5556), (-0.07327, 0.1172, -0.5556), (-0.07327, 0.5419, -0.5556), (-0.07327, 0.6485, -0.5556), (0.07327, 0.6485, -0.5556), (0.07327, 0.5419, -0.5556), (0.07327, 0.1172, -0.5556), (0.07327, 0.01068, -0.5556), (-0.07327, 0.01068, 0.5556), (-0.07327, 0.1172, 0.5556), (-0.07327, 0.5419, 0.5556), (-0.07327, 0.6485, 0.5556), (0.07327, 0.1172, 0.5556), (0.07327, 0.01068, 0.5556), (0.07327, 0.6485, 0.5556), (0.07327, 0.5419, 0.5556), (0.06085, 0.6394, 0.4614), (0.06085, 0.551, 0.4614), (0.06085, 0.1082, 0.4614), (0.06085, 0.01972, 0.4614), (-0.06085, 0.01972, 0.4614), (-0.06085, 0.1082, 0.4614), (-0.06085, 0.551, 0.4614), (-0.06085, 0.6394, 0.4614), (0.1289, 0.7873, 0.7647), (0.2754, 0.7873, 0.7647), (0.2754, -0.8065, 0.7647), (0.1289, -0.8065, 0.7647), (0.1289, 0.2027, 0.7647), (0.2754, 0.2027, 0.7647), (0.2754, 0.3093, 0.7647), (0.1289, 0.3093, 0.7647), (0.1289, -0.3285, 0.7647), (0.2754, -0.3285, 0.7647), (0.2754, -0.222, 0.7647), (0.1289, -0.222, 0.7647)], [], [(13, 16, 11, 8), (2, 3, 7, 6), (16, 19, 10, 11), (7, 3, 56, 57), (6, 7, 46, 36), (19, 14, 9, 10), (11, 10, 9, 8), (14, 13, 8, 9), (41, 44, 66, 67), (4, 1, 0, 5), (12, 17, 23, 5), (18, 15, 0, 20), (13, 14, 1, 4), (15, 12, 5, 0), (33, 41, 42, 34), (21, 22, 23, 20), (5, 23, 22, 4), (20, 0, 1, 21), (14, 19, 21, 1), (16, 13, 4, 22), (17, 18, 20, 23), (19, 16, 22, 21), (35, 43, 3, 2), (32, 39, 17, 12), (37, 47, 44, 38), (39, 45, 18, 17), (34, 37, 38, 33), (2, 6, 36, 35), (30, 29, 28, 31), (46, 7, 57, 62), (35, 36, 31, 28), (36, 46, 48, 31), (47, 37, 30, 49), (32, 40, 52, 25), (37, 34, 29, 30), (44, 41, 53, 50), (41, 33, 24, 53), (40, 45, 51, 52), (12, 15, 40, 32), (26, 25, 24, 27), (49, 30, 31, 48), (51, 26, 27, 50), (53, 24, 25, 52), (55, 28, 29, 54), (54, 49, 48, 55), (52, 51, 50, 53), (43, 35, 28, 55), (34, 42, 54, 29), (45, 39, 26, 51), (39, 32, 25, 26), (42, 47, 49, 54), (38, 44, 50, 27), (46, 43, 55, 48), (33, 38, 27, 24), (61, 60, 67, 66), (65, 64, 59, 58), (57, 56, 63, 62), (47, 42, 60, 61), (44, 47, 61, 66), (43, 46, 62, 63), (15, 18, 58, 59), (18, 45, 65, 58), (40, 15, 59, 64), (3, 43, 63, 56), (45, 40, 64, 65), (42, 41, 67, 60)])
me_cube_029.polygons.foreach_set('use_smooth', [True] * 66)
me_cube_029.polygons.foreach_set('material_index', [0, 0, 0, 0, 0, 0, 0, 0, 0, 1, 0, 0, 0, 0, 0, 1, 1, 1, 0, 0, 0, 0, 0, 0, 0, 0, 0, 0, 1, 0, 0, 0, 0, 0, 0, 0, 0, 0, 0, 1, 1, 1, 1, 1, 1, 1, 0, 0, 0, 0, 0, 0, 0, 0, 0, 0, 0, 0, 0, 0, 0, 0, 0, 0, 0, 0])
me_cube_029.materials.append(mat_material_002)
me_cube_029.materials.append(mat_material_001)
me_cube_029.use_remesh_preserve_volume = False
me_cube_029.use_remesh_preserve_attributes = False
me_cube_029.use_mirror_vertex_groups = False
me_cube_029.update()
me_cube_028 = bpy.data.meshes.new('Cube.028')
me_cube_028.from_pydata([(-0.06198, -0.4733, 0.47), (-0.06198, -0.5386, 0.47), (-0.07327, 1.126, -0.5556), (-0.07327, 1.126, 0.5556), (-0.06198, -0.5386, -0.47), (-0.06198, -0.4733, -0.47), (0.07327, 1.126, -0.5556), (0.07327, 1.126, 0.5556), (-0.07327, -1.154, -0.5556), (-0.07327, -4.99, 0.5556), (0.07327, -4.99, 0.5556), (0.07327, -1.154, -0.5556), (-0.07327, -0.4673, -0.5556), (-0.07327, -0.5446, -0.5556), (-0.07327, -0.5446, 0.5556), (-0.07327, -0.4673, 0.5556), (0.07327, -0.5446, -0.5556), (0.07327, -0.4673, -0.5556), (0.07327, -0.4673, 0.5556), (0.07327, -0.5446, 0.5556), (0.06198, -0.4733, 0.47), (0.06198, -0.5386, 0.47), (0.06198, -0.5386, -0.47), (0.06198, -0.4733, -0.47), (-0.06085, 0.1082, -0.4614), (-0.06085, 0.01972, -0.4614), (0.06085, 0.01972, -0.4614), (0.06085, 0.1082, -0.4614), (-0.06085, 0.6394, -0.4614), (-0.06085, 0.551, -0.4614), (0.06085, 0.551, -0.4614), (0.06085, 0.6394, -0.4614), (-0.07327, 0.01068, -0.5556), (-0.07327, 0.1172, -0.5556), (-0.07327, 0.5419, -0.5556), (-0.07327, 0.6485, -0.5556), (0.07327, 0.6485, -0.5556), (0.07327, 0.5419, -0.5556), (0.07327, 0.1172, -0.5556), (0.07327, 0.01068, -0.5556), (-0.07327, 0.01068, 0.5556), (-0.07327, 0.1172, 0.5556), (-0.07327, 0.5419, 0.5556), (-0.07327, 0.6485, 0.5556), (0.07327, 0.1172, 0.5556), (0.07327, 0.01068, 0.5556), (0.07327, 0.6485, 0.5556), (0.07327, 0.5419, 0.5556), (0.06085, 0.6394, 0.4614), (0.06085, 0.551, 0.4614), (0.06085, 0.1082, 0.4614), (0.06085, 0.01972, 0.4614), (-0.06085, 0.01972, 0.4614), (-0.06085, 0.1082, 0.4614), (-0.06085, 0.551, 0.4614), (-0.06085, 0.6394, 0.4614), (0.1289, 0.7873, 0.7647), (0.2754, 0.7873, 0.7647), (0.2754, -0.8065, 0.7647), (0.1289, -0.8065, 0.7647), (0.1289, 0.2027, 0.7647), (0.2754, 0.2027, 0.7647), (0.2754, 0.3093, 0.7647), (0.1289, 0.3093, 0.7647), (0.1289, -0.3285, 0.7647), (0.2754, -0.3285, 0.7647), (0.2754, -0.222, 0.7647), (0.1289, -0.222, 0.7647)], [], [(13, 16, 11, 8), (2, 3, 7, 6), (16, 19, 10, 11), (7, 3, 56, 57), (6, 7, 46, 36), (19, 14, 9, 10), (11, 10, 9, 8), (14, 13, 8, 9), (41, 44, 66, 67), (4, 1, 0, 5), (12, 17, 23, 5), (18, 15, 0, 20), (13, 14, 1, 4), (15, 12, 5, 0), (33, 41, 42, 34), (21, 22, 23, 20), (5, 23, 22, 4), (20, 0, 1, 21), (14, 19, 21, 1), (16, 13, 4, 22), (17, 18, 20, 23), (19, 16, 22, 21), (35, 43, 3, 2), (32, 39, 17, 12), (37, 47, 44, 38), (39, 45, 18, 17), (34, 37, 38, 33), (2, 6, 36, 35), (30, 29, 28, 31), (46, 7, 57, 62), (35, 36, 31, 28), (36, 46, 48, 31), (47, 37, 30, 49), (32, 40, 52, 25), (37, 34, 29, 30), (44, 41, 53, 50), (41, 33, 24, 53), (40, 45, 51, 52), (12, 15, 40, 32), (26, 25, 24, 27), (49, 30, 31, 48), (51, 26, 27, 50), (53, 24, 25, 52), (55, 28, 29, 54), (54, 49, 48, 55), (52, 51, 50, 53), (43, 35, 28, 55), (34, 42, 54, 29), (45, 39, 26, 51), (39, 32, 25, 26), (42, 47, 49, 54), (38, 44, 50, 27), (46, 43, 55, 48), (33, 38, 27, 24), (61, 60, 67, 66), (65, 64, 59, 58), (57, 56, 63, 62), (47, 42, 60, 61), (44, 47, 61, 66), (43, 46, 62, 63), (15, 18, 58, 59), (18, 45, 65, 58), (40, 15, 59, 64), (3, 43, 63, 56), (45, 40, 64, 65), (42, 41, 67, 60)])
me_cube_028.polygons.foreach_set('use_smooth', [True] * 66)
me_cube_028.polygons.foreach_set('material_index', [0, 0, 0, 0, 0, 0, 0, 0, 0, 1, 0, 0, 0, 0, 0, 1, 1, 1, 0, 0, 0, 0, 0, 0, 0, 0, 0, 0, 1, 0, 0, 0, 0, 0, 0, 0, 0, 0, 0, 1, 1, 1, 1, 1, 1, 1, 0, 0, 0, 0, 0, 0, 0, 0, 0, 0, 0, 0, 0, 0, 0, 0, 0, 0, 0, 0])
me_cube_028.materials.append(mat_material_002)
me_cube_028.materials.append(mat_material_001)
me_cube_028.use_remesh_preserve_volume = False
me_cube_028.use_remesh_preserve_attributes = False
me_cube_028.use_mirror_vertex_groups = False
me_cube_028.update()
me_cylinder_013 = bpy.data.meshes.new('Cylinder.013')
me_cylinder_013.from_pydata([(3.043e-08, 0.9932, -0.4072), (-3.043e-08, 0.9932, 0.4072), (0.866, 0.4932, -0.4072), (0.866, 0.4932, 0.4072), (0.866, -0.5068, -0.4072), (0.866, -0.5068, 0.4072), (-5.7e-08, -1.007, -0.4072), (-1.178e-07, -1.007, 0.4072), (-0.866, -0.5068, -0.4072), (-0.866, -0.5068, 0.4072), (-0.866, 0.4932, -0.4072), (-0.866, 0.4932, 0.4072), (3.043e-08, 0.9932, -0.4072), (-3.043e-08, 0.9932, 0.4072), (0.866, 0.4932, 0.4072), (0.866, 0.4932, -0.4072), (0.866, 0.4932, -0.4072), (0.866, 0.4932, 0.4072), (0.866, -0.5068, 0.4072), (0.866, -0.5068, -0.4072), (0.866, -0.5068, -0.4072), (0.866, -0.5068, 0.4072), (-1.178e-07, -1.007, 0.4072), (-5.7e-08, -1.007, -0.4072), (-5.7e-08, -1.007, -0.4072), (-1.178e-07, -1.007, 0.4072), (-0.866, -0.5068, 0.4072), (-0.866, -0.5068, -0.4072), (-0.866, -0.5068, -0.4072), (-0.866, -0.5068, 0.4072), (-0.866, 0.4932, 0.4072), (-0.866, 0.4932, -0.4072), (-0.866, 0.4932, -0.4072), (-0.866, 0.4932, 0.4072), (-3.043e-08, 0.9932, 0.4072), (3.043e-08, 0.9932, -0.4072), (3.043e-08, 0.9932, -0.4072), (0.866, 0.4932, -0.4072), (0.866, 0.4932, 0.4072), (-3.043e-08, 0.9932, 0.4072), (0.866, -0.5068, -0.4072), (0.866, -0.5068, 0.4072), (-5.7e-08, -1.007, -0.4072), (-1.178e-07, -1.007, 0.4072), (-0.866, -0.5068, -0.4072), (-0.866, -0.5068, 0.4072), (-0.866, 0.4932, -0.4072), (-0.866, 0.4932, 0.4072), (0.1735, 0.8931, -0.244), (0.1735, 0.8931, 0.244), (0.6925, 0.5934, 0.244), (0.6925, 0.5934, -0.244), (0.866, 0.2929, -0.244), (0.866, 0.2929, 0.244), (0.866, -0.3064, 0.244), (0.866, -0.3064, -0.244), (0.6925, -0.6069, -0.244), (0.6925, -0.6069, 0.244), (0.1735, -0.9066, 0.244), (0.1735, -0.9066, -0.244), (-0.1735, -0.9066, -0.244), (-0.1735, -0.9066, 0.244), (-0.6925, -0.6069, 0.244), (-0.6925, -0.6069, -0.244), (-0.866, -0.3064, -0.244), (-0.866, -0.3064, 0.244), (-0.866, 0.2929, 0.244), (-0.866, 0.2929, -0.244), (-0.6925, 0.5934, -0.244), (-0.6925, 0.5934, 0.244), (-0.1735, 0.8931, 0.244), (-0.1735, 0.8931, -0.244), (0.2121, 0.9599, 0.244), (0.2121, 0.9599, -0.244), (0.7311, 0.6602, 0.244), (0.7311, 0.6602, -0.244), (0.9432, 0.2929, 0.244), (0.9432, 0.2929, -0.244), (0.9432, -0.3064, 0.244), (0.9432, -0.3064, -0.244), (0.7311, -0.6737, 0.244), (0.7311, -0.6737, -0.244), (0.2121, -0.9734, 0.244), (0.2121, -0.9734, -0.244), (-0.2121, -0.9734, 0.244), (-0.2121, -0.9734, -0.244), (-0.7311, -0.6737, 0.244), (-0.7311, -0.6737, -0.244), (-0.9432, -0.3064, 0.244), (-0.9432, -0.3064, -0.244), (-0.9432, 0.2929, 0.244), (-0.9432, 0.2929, -0.244), (-0.7311, 0.6602, 0.244), (-0.7311, 0.6602, -0.244), (-0.2121, 0.9599, 0.244), (-0.2121, 0.9599, -0.244), (0.2121, 0.9599, 0.244), (0.2121, 0.9599, -0.244), (0.7311, 0.6602, 0.244), (0.7311, 0.6602, -0.244), (0.9432, 0.2929, 0.244), (0.9432, 0.2929, -0.244), (0.9432, -0.3064, 0.244), (0.9432, -0.3064, -0.244), (0.7311, -0.6737, 0.244), (0.7311, -0.6737, -0.244), (0.2121, -0.9734, 0.244), (0.2121, -0.9734, -0.244), (-0.2121, -0.9734, 0.244), (-0.2121, -0.9734, -0.244), (-0.7311, -0.6737, 0.244), (-0.7311, -0.6737, -0.244), (-0.9432, -0.3064, 0.244), (-0.9432, -0.3064, -0.244), (-0.9432, 0.2929, 0.244), (-0.9432, 0.2929, -0.244), (-0.7311, 0.6602, 0.244), (-0.7311, 0.6602, -0.244), (-0.2121, 0.9599, 0.244), (-0.2121, 0.9599, -0.244)], [], [(0, 2, 37, 36), (1, 11, 47, 39), (1, 13, 12, 0), (3, 14, 13, 1), (2, 15, 14, 3), (0, 12, 15, 2), (3, 17, 16, 2), (5, 18, 17, 3), (4, 19, 18, 5), (2, 16, 19, 4), (5, 21, 20, 4), (7, 22, 21, 5), (6, 23, 22, 7), (4, 20, 23, 6), (7, 25, 24, 6), (9, 26, 25, 7), (8, 27, 26, 9), (6, 24, 27, 8), (9, 29, 28, 8), (11, 30, 29, 9), (10, 31, 30, 11), (8, 28, 31, 10), (11, 33, 32, 10), (1, 34, 33, 11), (0, 35, 34, 1), (10, 32, 35, 0), (38, 39, 47, 45, 43, 41), (4, 6, 42, 40), (11, 9, 45, 47), (2, 4, 40, 37), (9, 7, 43, 45), (3, 1, 39, 38), (7, 5, 41, 43), (5, 3, 38, 41), (10, 0, 36, 46), (8, 10, 46, 44), (6, 8, 44, 42), (42, 44, 46, 36, 37, 40), (84, 86, 110, 108), (93, 92, 116, 117), (76, 78, 102, 100), (85, 84, 108, 109), (91, 89, 113, 115), (77, 76, 100, 101), (60, 61, 84, 85), (13, 49, 48, 12), (14, 50, 49, 13), (15, 51, 50, 14), (12, 48, 51, 15), (53, 54, 78, 76), (17, 53, 52, 16), (18, 54, 53, 17), (19, 55, 54, 18), (16, 52, 55, 19), (56, 57, 80, 81), (21, 57, 56, 20), (22, 58, 57, 21), (23, 59, 58, 22), (20, 56, 59, 23), (49, 50, 74, 72), (25, 61, 60, 24), (26, 62, 61, 25), (27, 63, 62, 26), (24, 60, 63, 27), (52, 53, 76, 77), (29, 65, 64, 28), (30, 66, 65, 29), (31, 67, 66, 30), (28, 64, 67, 31), (48, 49, 72, 73), (33, 69, 68, 32), (34, 70, 69, 33), (35, 71, 70, 34), (32, 68, 71, 35), (50, 51, 75, 74), (57, 58, 82, 80), (64, 65, 88, 89), (54, 55, 79, 78), (61, 62, 86, 84), (68, 69, 92, 93), (51, 48, 73, 75), (58, 59, 83, 82), (65, 66, 90, 88), (55, 52, 77, 79), (62, 63, 87, 86), (69, 70, 94, 92), (59, 56, 81, 83), (66, 67, 91, 90), (63, 60, 85, 87), (70, 71, 95, 94), (67, 64, 89, 91), (71, 68, 93, 95), (117, 116, 118, 119), (113, 112, 114, 115), (109, 108, 110, 111), (105, 104, 106, 107), (101, 100, 102, 103), (97, 96, 98, 99), (78, 79, 103, 102), (92, 94, 118, 116), (86, 87, 111, 110), (79, 77, 101, 103), (94, 95, 119, 118), (73, 72, 96, 97), (87, 85, 109, 111), (81, 80, 104, 105), (95, 93, 117, 119), (72, 74, 98, 96), (89, 88, 112, 113), (80, 82, 106, 104), (74, 75, 99, 98), (88, 90, 114, 112), (82, 83, 107, 106), (75, 73, 97, 99), (90, 91, 115, 114), (83, 81, 105, 107)])
me_cylinder_013.polygons.foreach_set('use_smooth', [True] * 116)
me_cylinder_013.polygons.foreach_set('material_index', [0, 0, 0, 0, 0, 0, 0, 0, 0, 0, 0, 0, 0, 0, 0, 0, 0, 0, 0, 0, 0, 0, 0, 0, 0, 0, 0, 0, 0, 0, 0, 0, 0, 0, 0, 0, 0, 0, 1, 1, 1, 1, 1, 1, 0, 0, 0, 0, 0, 0, 0, 0, 0, 0, 0, 0, 0, 0, 0, 0, 0, 0, 0, 0, 0, 0, 0, 0, 0, 0, 0, 0, 0, 0, 0, 0, 0, 0, 0, 0, 0, 0, 0, 0, 0, 0, 0, 0, 0, 0, 0, 0, 1, 1, 1, 1, 1, 1, 1, 1, 1, 1, 1, 1, 1, 1, 1, 1, 1, 1, 1, 1, 1, 1, 1, 1])
me_cylinder_013.materials.append(mat_material_003)
me_cylinder_013.materials.append(mat_material_007)
me_cylinder_013.use_remesh_preserve_volume = False
me_cylinder_013.use_remesh_preserve_attributes = False
me_cylinder_013.use_mirror_vertex_groups = False
me_cylinder_013.update()
me_cylinder_012 = bpy.data.meshes.new('Cylinder.012')
me_cylinder_012.from_pydata([(3.043e-08, 0.9932, -0.4072), (-3.043e-08, 0.9932, 0.4072), (0.866, 0.4932, -0.4072), (0.866, 0.4932, 0.4072), (0.866, -0.5068, -0.4072), (0.866, -0.5068, 0.4072), (-5.7e-08, -1.007, -0.4072), (-1.178e-07, -1.007, 0.4072), (-0.866, -0.5068, -0.4072), (-0.866, -0.5068, 0.4072), (-0.866, 0.4932, -0.4072), (-0.866, 0.4932, 0.4072), (3.043e-08, 0.9932, -0.4072), (-3.043e-08, 0.9932, 0.4072), (0.866, 0.4932, 0.4072), (0.866, 0.4932, -0.4072), (0.866, 0.4932, -0.4072), (0.866, 0.4932, 0.4072), (0.866, -0.5068, 0.4072), (0.866, -0.5068, -0.4072), (0.866, -0.5068, -0.4072), (0.866, -0.5068, 0.4072), (-1.178e-07, -1.007, 0.4072), (-5.7e-08, -1.007, -0.4072), (-5.7e-08, -1.007, -0.4072), (-1.178e-07, -1.007, 0.4072), (-0.866, -0.5068, 0.4072), (-0.866, -0.5068, -0.4072), (-0.866, -0.5068, -0.4072), (-0.866, -0.5068, 0.4072), (-0.866, 0.4932, 0.4072), (-0.866, 0.4932, -0.4072), (-0.866, 0.4932, -0.4072), (-0.866, 0.4932, 0.4072), (-3.043e-08, 0.9932, 0.4072), (3.043e-08, 0.9932, -0.4072), (3.043e-08, 0.9932, -0.4072), (0.866, 0.4932, -0.4072), (0.866, 0.4932, 0.4072), (-3.043e-08, 0.9932, 0.4072), (0.866, -0.5068, -0.4072), (0.866, -0.5068, 0.4072), (-5.7e-08, -1.007, -0.4072), (-1.178e-07, -1.007, 0.4072), (-0.866, -0.5068, -0.4072), (-0.866, -0.5068, 0.4072), (-0.866, 0.4932, -0.4072), (-0.866, 0.4932, 0.4072), (0.8905, 0.3581, 0.3731), (0.8905, 0.3581, -0.3731), (0.8905, -0.3716, 0.3731), (0.8905, -0.3716, -0.3731), (-0.8905, -0.3716, 0.3731), (-0.8905, -0.3716, -0.3731), (-0.8905, 0.3581, 0.3731), (-0.8905, 0.3581, -0.3731), (1.037, 0.3581, 0.3731), (1.037, 0.3581, -0.3731), (1.037, -0.3716, 0.3731), (1.037, -0.3716, -0.3731), (-1.037, -0.3716, 0.3731), (-1.037, -0.3716, -0.3731), (-1.037, 0.3581, 0.3731), (-1.037, 0.3581, -0.3731), (1.037, 0.3581, 0.3731), (1.037, 0.3581, -0.3731), (1.037, -0.3716, 0.3731), (1.037, -0.3716, -0.3731), (-1.037, -0.3716, 0.3731), (-1.037, -0.3716, -0.3731), (-1.037, 0.3581, 0.3731), (-1.037, 0.3581, -0.3731)], [], [(0, 2, 37, 36), (1, 11, 47, 39), (1, 13, 12, 0), (3, 14, 13, 1), (2, 15, 14, 3), (0, 12, 15, 2), (3, 17, 16, 2), (5, 18, 17, 3), (4, 19, 18, 5), (2, 16, 19, 4), (5, 21, 20, 4), (7, 22, 21, 5), (6, 23, 22, 7), (4, 20, 23, 6), (7, 25, 24, 6), (9, 26, 25, 7), (8, 27, 26, 9), (6, 24, 27, 8), (9, 29, 28, 8), (11, 30, 29, 9), (10, 31, 30, 11), (8, 28, 31, 10), (11, 33, 32, 10), (1, 34, 33, 11), (0, 35, 34, 1), (10, 32, 35, 0), (38, 39, 47, 45, 43, 41), (4, 6, 42, 40), (11, 9, 45, 47), (2, 4, 40, 37), (9, 7, 43, 45), (3, 1, 39, 38), (7, 5, 41, 43), (5, 3, 38, 41), (10, 0, 36, 46), (8, 10, 46, 44), (6, 8, 44, 42), (42, 44, 46, 36, 37, 40), (12, 13, 14, 15), (29, 30, 54, 52), (20, 21, 22, 23), (24, 25, 26, 27), (31, 28, 53, 55), (32, 33, 34, 35), (53, 52, 60, 61), (54, 55, 63, 62), (19, 16, 49, 51), (17, 18, 50, 48), (30, 31, 55, 54), (28, 29, 52, 53), (18, 19, 51, 50), (16, 17, 48, 49), (56, 58, 66, 64), (59, 57, 65, 67), (50, 51, 59, 58), (49, 48, 56, 57), (55, 53, 61, 63), (52, 54, 62, 60), (51, 49, 57, 59), (48, 50, 58, 56), (65, 64, 66, 67), (69, 68, 70, 71), (62, 63, 71, 70), (61, 60, 68, 69), (58, 59, 67, 66), (57, 56, 64, 65), (63, 61, 69, 71), (60, 62, 70, 68)])
me_cylinder_012.polygons.foreach_set('use_smooth', [True] * 68)
me_cylinder_012.materials.append(mat_material_003)
me_cylinder_012.use_remesh_preserve_volume = False
me_cylinder_012.use_remesh_preserve_attributes = False
me_cylinder_012.use_mirror_vertex_groups = False
me_cylinder_012.update()
me_cube_024 = bpy.data.meshes.new('Cube.024')
me_cube_024.from_pydata([(-0.06198, -0.4733, 0.47), (-0.06198, -0.5386, 0.47), (-0.07327, 1.126, -0.5556), (-0.07327, 1.126, 0.5556), (-0.06198, -0.5386, -0.47), (-0.06198, -0.4733, -0.47), (0.07327, 1.126, -0.5556), (0.07327, 1.126, 0.5556), (-0.07327, -1.154, -0.5556), (-0.07327, -4.99, 0.5556), (0.07327, -4.99, 0.5556), (0.07327, -1.154, -0.5556), (-0.07327, -0.4673, -0.5556), (-0.07327, -0.5446, -0.5556), (-0.07327, -0.5446, 0.5556), (-0.07327, -0.4673, 0.5556), (0.07327, -0.5446, -0.5556), (0.07327, -0.4673, -0.5556), (0.07327, -0.4673, 0.5556), (0.07327, -0.5446, 0.5556), (0.06198, -0.4733, 0.47), (0.06198, -0.5386, 0.47), (0.06198, -0.5386, -0.47), (0.06198, -0.4733, -0.47), (-0.06085, 0.1082, -0.4614), (-0.06085, 0.01972, -0.4614), (0.06085, 0.01972, -0.4614), (0.06085, 0.1082, -0.4614), (-0.06085, 0.6394, -0.4614), (-0.06085, 0.551, -0.4614), (0.06085, 0.551, -0.4614), (0.06085, 0.6394, -0.4614), (-0.07327, 0.01068, -0.5556), (-0.07327, 0.1172, -0.5556), (-0.07327, 0.5419, -0.5556), (-0.07327, 0.6485, -0.5556), (0.07327, 0.6485, -0.5556), (0.07327, 0.5419, -0.5556), (0.07327, 0.1172, -0.5556), (0.07327, 0.01068, -0.5556), (-0.07327, 0.01068, 0.5556), (-0.07327, 0.1172, 0.5556), (-0.07327, 0.5419, 0.5556), (-0.07327, 0.6485, 0.5556), (0.07327, 0.1172, 0.5556), (0.07327, 0.01068, 0.5556), (0.07327, 0.6485, 0.5556), (0.07327, 0.5419, 0.5556), (0.06085, 0.6394, 0.4614), (0.06085, 0.551, 0.4614), (0.06085, 0.1082, 0.4614), (0.06085, 0.01972, 0.4614), (-0.06085, 0.01972, 0.4614), (-0.06085, 0.1082, 0.4614), (-0.06085, 0.551, 0.4614), (-0.06085, 0.6394, 0.4614), (0.1289, 0.7873, 0.7647), (0.2754, 0.7873, 0.7647), (0.2754, -0.8065, 0.7647), (0.1289, -0.8065, 0.7647), (0.1289, 0.2027, 0.7647), (0.2754, 0.2027, 0.7647), (0.2754, 0.3093, 0.7647), (0.1289, 0.3093, 0.7647), (0.1289, -0.3285, 0.7647), (0.2754, -0.3285, 0.7647), (0.2754, -0.222, 0.7647), (0.1289, -0.222, 0.7647)], [], [(13, 16, 11, 8), (2, 3, 7, 6), (16, 19, 10, 11), (7, 3, 56, 57), (6, 7, 46, 36), (19, 14, 9, 10), (11, 10, 9, 8), (14, 13, 8, 9), (41, 44, 66, 67), (4, 1, 0, 5), (12, 17, 23, 5), (18, 15, 0, 20), (13, 14, 1, 4), (15, 12, 5, 0), (33, 41, 42, 34), (21, 22, 23, 20), (5, 23, 22, 4), (20, 0, 1, 21), (14, 19, 21, 1), (16, 13, 4, 22), (17, 18, 20, 23), (19, 16, 22, 21), (35, 43, 3, 2), (32, 39, 17, 12), (37, 47, 44, 38), (39, 45, 18, 17), (34, 37, 38, 33), (2, 6, 36, 35), (30, 29, 28, 31), (46, 7, 57, 62), (35, 36, 31, 28), (36, 46, 48, 31), (47, 37, 30, 49), (32, 40, 52, 25), (37, 34, 29, 30), (44, 41, 53, 50), (41, 33, 24, 53), (40, 45, 51, 52), (12, 15, 40, 32), (26, 25, 24, 27), (49, 30, 31, 48), (51, 26, 27, 50), (53, 24, 25, 52), (55, 28, 29, 54), (54, 49, 48, 55), (52, 51, 50, 53), (43, 35, 28, 55), (34, 42, 54, 29), (45, 39, 26, 51), (39, 32, 25, 26), (42, 47, 49, 54), (38, 44, 50, 27), (46, 43, 55, 48), (33, 38, 27, 24), (61, 60, 67, 66), (65, 64, 59, 58), (57, 56, 63, 62), (47, 42, 60, 61), (44, 47, 61, 66), (43, 46, 62, 63), (15, 18, 58, 59), (18, 45, 65, 58), (40, 15, 59, 64), (3, 43, 63, 56), (45, 40, 64, 65), (42, 41, 67, 60)])
me_cube_024.polygons.foreach_set('use_smooth', [True] * 66)
me_cube_024.polygons.foreach_set('material_index', [0, 0, 0, 0, 0, 0, 0, 0, 0, 1, 0, 0, 0, 0, 0, 1, 1, 1, 0, 0, 0, 0, 0, 0, 0, 0, 0, 0, 1, 0, 0, 0, 0, 0, 0, 0, 0, 0, 0, 1, 1, 1, 1, 1, 1, 1, 0, 0, 0, 0, 0, 0, 0, 0, 0, 0, 0, 0, 0, 0, 0, 0, 0, 0, 0, 0])
me_cube_024.materials.append(mat_material_002)
me_cube_024.materials.append(mat_material_001)
me_cube_024.use_remesh_preserve_volume = False
me_cube_024.use_remesh_preserve_attributes = False
me_cube_024.use_mirror_vertex_groups = False
me_cube_024.update()
me_cylinder_008 = bpy.data.meshes.new('Cylinder.008')
me_cylinder_008.from_pydata([(-1.551e-08, 0.9932, -0.7322), (-1.037e-07, 0.9932, 0.7322), (0.866, 0.4932, -0.7322), (0.866, 0.4932, 0.7322), (0.866, -0.5068, -0.7322), (0.866, -0.5068, 0.7322), (1.627e-08, -1.007, -0.7322), (-7.191e-08, -1.007, 0.7322), (-0.866, -0.5068, -0.7322), (-0.866, -0.5068, 0.7322), (-0.866, 0.4932, -0.7322), (-0.866, 0.4932, 0.7322), (-1.551e-08, 0.9932, -0.7322), (-1.037e-07, 0.9932, 0.7322), (0.866, 0.4932, 0.7322), (0.866, 0.4932, -0.7322), (0.866, 0.4932, -0.7322), (0.866, 0.4932, 0.7322), (0.866, -0.5068, 0.7322), (0.866, -0.5068, -0.7322), (0.866, -0.5068, -0.7322), (0.866, -0.5068, 0.7322), (-7.191e-08, -1.007, 0.7322), (1.627e-08, -1.007, -0.7322), (1.627e-08, -1.007, -0.7322), (-7.191e-08, -1.007, 0.7322), (-0.866, -0.5068, 0.7322), (-0.866, -0.5068, -0.7322), (-0.866, -0.5068, -0.7322), (-0.866, -0.5068, 0.7322), (-0.866, 0.4932, 0.7322), (-0.866, 0.4932, -0.7322), (-0.866, 0.4932, -0.7322), (-0.866, 0.4932, 0.7322), (-1.037e-07, 0.9932, 0.7322), (-1.551e-08, 0.9932, -0.7322), (-1.551e-08, 0.9932, -0.7322), (0.866, 0.4932, -0.7322), (0.866, 0.4932, 0.7322), (-1.037e-07, 0.9932, 0.7322), (0.866, -0.5068, -0.7322), (0.866, -0.5068, 0.7322), (1.627e-08, -1.007, -0.7322), (-7.191e-08, -1.007, 0.7322), (-0.866, -0.5068, -0.7322), (-0.866, -0.5068, 0.7322), (-0.866, 0.4932, -0.7322), (-0.866, 0.4932, 0.7322)], [], [(0, 2, 37, 36), (1, 11, 47, 39), (12, 13, 14, 15), (1, 13, 12, 0), (3, 14, 13, 1), (2, 15, 14, 3), (0, 12, 15, 2), (16, 17, 18, 19), (3, 17, 16, 2), (5, 18, 17, 3), (4, 19, 18, 5), (2, 16, 19, 4), (20, 21, 22, 23), (5, 21, 20, 4), (7, 22, 21, 5), (6, 23, 22, 7), (4, 20, 23, 6), (24, 25, 26, 27), (7, 25, 24, 6), (9, 26, 25, 7), (8, 27, 26, 9), (6, 24, 27, 8), (28, 29, 30, 31), (9, 29, 28, 8), (11, 30, 29, 9), (10, 31, 30, 11), (8, 28, 31, 10), (32, 33, 34, 35), (11, 33, 32, 10), (1, 34, 33, 11), (0, 35, 34, 1), (10, 32, 35, 0), (38, 39, 47, 45, 43, 41), (36, 37, 40, 42, 44, 46), (4, 6, 42, 40), (11, 9, 45, 47), (2, 4, 40, 37), (9, 7, 43, 45), (3, 1, 39, 38), (7, 5, 41, 43), (5, 3, 38, 41), (10, 0, 36, 46), (8, 10, 46, 44), (6, 8, 44, 42)])
me_cylinder_008.polygons.foreach_set('use_smooth', [True] * 44)
me_cylinder_008.materials.append(mat_material_004)
me_cylinder_008.use_remesh_preserve_volume = False
me_cylinder_008.use_remesh_preserve_attributes = False
me_cylinder_008.use_mirror_vertex_groups = False
me_cylinder_008.update()
me_cube_021 = bpy.data.meshes.new('Cube.021')
me_cube_021.from_pydata([(-0.5394, -3.665, -0.5394), (-0.5394, -3.665, 0.5394), (-0.5394, 3.665, -0.5394), (-0.5394, 3.665, 0.5394), (0.5394, -3.665, -0.5394), (0.5394, -3.665, 0.5394), (0.5394, 3.665, -0.5394), (0.5394, 3.665, 0.5394), (-0.5394, -3.665, -0.5394), (-0.5394, -3.665, 0.5394), (-0.5394, 3.665, 0.5394), (-0.5394, 3.665, -0.5394), (0.5394, 3.665, -0.5394), (0.5394, 3.665, 0.5394), (0.5394, -3.665, 0.5394), (0.5394, -3.665, -0.5394), (-0.4053, 3.665, 0.4053), (-0.4053, 3.665, -0.4053), (0.4053, 3.665, -0.4053), (0.4053, 3.665, 0.4053), (-0.4053, -0.06361, 0.4053), (-0.4053, -0.06361, -0.4053), (0.4053, -0.06361, -0.4053), (0.4053, -0.06361, 0.4053), (-0.5394, 2.382, -0.5394), (-0.5394, 2.382, 0.5394), (0.5394, 2.382, -0.5394), (0.5394, 2.382, 0.5394), (-0.542, 2.671, -0.2961), (-0.542, 2.671, 0.2961), (-0.542, 3.376, 0.2961), (-0.542, 3.376, -0.2961), (0.2961, 3.376, 0.542), (-0.2961, 3.376, 0.542), (-0.2961, 2.671, 0.542), (0.2961, 2.671, 0.542), (-0.2961, 3.376, -0.542), (0.2961, 3.376, -0.542), (0.2961, 2.671, -0.542), (-0.2961, 2.671, -0.542), (0.542, 3.376, -0.2961), (0.542, 3.376, 0.2961), (0.542, 2.671, 0.2961), (0.542, 2.671, -0.2961), (-0.1075, 2.382, -0.5394), (-0.1075, -3.665, -0.5394), (0.1075, 2.382, 0.5394), (0.1075, -3.665, 0.5394), (0.1075, -3.665, -0.5394), (-0.1075, -3.665, 0.5394), (-0.1075, 2.382, 0.5394), (0.1075, 2.382, -0.5394), (-0.1075, 2.382, -0.598), (-0.1075, -3.665, -0.598), (0.1075, 2.382, 0.598), (0.1075, -3.665, 0.598), (0.1075, -3.665, -0.598), (-0.1075, -3.665, 0.598), (-0.1075, 2.382, 0.598), (0.1075, 2.382, -0.598)], [], [(4, 5, 14, 15), (26, 27, 5, 4), (5, 1, 9, 14), (4, 0, 45, 48), (25, 1, 49, 50), (10, 13, 19, 16), (15, 14, 9, 8), (3, 7, 13, 10), (2, 3, 10, 11), (1, 0, 8, 9), (0, 4, 15, 8), (7, 6, 12, 13), (6, 2, 11, 12), (16, 19, 23, 20), (11, 10, 16, 17), (13, 12, 18, 19), (12, 11, 17, 18), (21, 20, 23, 22), (17, 16, 20, 21), (19, 18, 22, 23), (18, 17, 21, 22), (0, 1, 25, 24), (28, 29, 30, 31), (25, 29, 28, 24), (3, 30, 29, 25), (2, 31, 30, 3), (24, 28, 31, 2), (32, 33, 34, 35), (3, 33, 32, 7), (25, 34, 33, 3), (27, 35, 34, 25), (7, 32, 35, 27), (36, 37, 38, 39), (6, 37, 36, 2), (26, 38, 37, 6), (24, 39, 38, 26), (2, 36, 39, 24), (40, 41, 42, 43), (7, 41, 40, 6), (27, 42, 41, 7), (26, 43, 42, 27), (6, 40, 43, 26), (49, 47, 55, 57), (51, 48, 56, 59), (5, 27, 46, 47), (27, 25, 50, 46), (26, 4, 48, 51), (0, 24, 44, 45), (1, 5, 47, 49), (24, 26, 51, 44), (52, 59, 56, 53), (54, 58, 57, 55), (47, 46, 54, 55), (46, 50, 58, 54), (50, 49, 57, 58), (48, 45, 53, 56), (45, 44, 52, 53), (44, 51, 59, 52)])
me_cube_021.polygons.foreach_set('use_smooth', [True] * 58)
me_cube_021.polygons.foreach_set('material_index', [0, 0, 0, 0, 0, 0, 0, 0, 0, 0, 0, 0, 0, 0, 0, 0, 0, 0, 0, 0, 0, 0, 0, 0, 0, 0, 0, 0, 0, 0, 0, 0, 0, 0, 0, 0, 0, 0, 0, 0, 0, 0, 0, 0, 0, 0, 0, 0, 0, 0, 1, 1, 0, 0, 0, 0, 0, 0])
me_cube_021.materials.append(mat_material_003)
me_cube_021.materials.append(mat_material_007)
me_cube_021.use_remesh_preserve_volume = False
me_cube_021.use_remesh_preserve_attributes = False
me_cube_021.use_mirror_vertex_groups = False
me_cube_021.update()

# ---- curves / text
cu_nurbscircle = bpy.data.curves.new('NurbsCircle', 'CURVE')
cu_nurbscircle.dimensions = '3D'
_sp = cu_nurbscircle.splines.new('NURBS'); _sp.points.add(7)
_sp.points.foreach_set('co', [0.0, -1.0, 0.0, 1.0, -1.0, -1.0, 0.0, 0.3536, -1.0, 0.0, 0.0, 1.0, -1.0, 1.0, 0.0, 0.3536, 0.0, 1.0, 0.0, 1.0, 1.0, 1.0, 0.0, 0.3536, 1.0, 0.0, 0.0, 1.0, 1.0, -1.0, 0.0, 0.3536])
_sp.order_v = 0
_sp.use_cyclic_u = True
cu_nurbscircle.use_path = True
cu_nurbscircle.use_path_clamp = True
cu_nurbscircle.bevel_resolution = 0
cu_nurbscircle.fill_mode = 'HALF'
cu_nurbspath_017 = bpy.data.curves.new('NurbsPath.017', 'CURVE')
cu_nurbspath_017.dimensions = '3D'
_sp = cu_nurbspath_017.splines.new('NURBS'); _sp.points.add(4)
_sp.points.foreach_set('co', [-2.0, -0.6085, 0.0, 1.0, -2.198, 8.634e-09, 0.0, 1.0, -1.0, 0.0, 0.0, 1.0, -2.526e-08, -0.5778, 0.5925, 1.0, 0.9351, -0.5778, 1.332, 1.0])
_sp.order_v = 0
_sp.use_endpoint_u = True
cu_nurbspath_017.materials.append(mat_material_001)
cu_nurbspath_017.use_path = True
cu_nurbspath_017.use_path_clamp = True
cu_nurbspath_017.bevel_mode = 'OBJECT'
cu_nurbspath_017.bevel_resolution = 0
cu_nurbspath_017.fill_mode = 'HALF'
cu_nurbspath_016 = bpy.data.curves.new('NurbsPath.016', 'CURVE')
cu_nurbspath_016.dimensions = '3D'
_sp = cu_nurbspath_016.splines.new('NURBS'); _sp.points.add(5)
_sp.points.foreach_set('co', [-1.837, -0.3139, -1.53e-08, 1.0, -0.8373, -0.3139, -1.53e-08, 1.0, 0.1627, -0.3139, -1.53e-08, 1.0, 0.5094, -0.3139, -1.53e-08, 1.0, 1.578, -0.3139, -1.53e-08, 1.0, 1.415, -0.8775, 0.0, 1.0])
_sp.order_u = 5
_sp.order_v = 0
_sp.use_endpoint_u = True
cu_nurbspath_016.materials.append(mat_material_001)
cu_nurbspath_016.use_path = True
cu_nurbspath_016.use_path_clamp = True
cu_nurbspath_016.bevel_mode = 'OBJECT'
cu_nurbspath_016.bevel_resolution = 0
cu_nurbspath_016.fill_mode = 'HALF'
cu_nurbspath_015 = bpy.data.curves.new('NurbsPath.015', 'CURVE')
cu_nurbspath_015.dimensions = '3D'
_sp = cu_nurbspath_015.splines.new('NURBS'); _sp.points.add(5)
_sp.points.foreach_set('co', [-1.837, -0.3139, -1.53e-08, 1.0, -0.8373, -0.3139, -1.53e-08, 1.0, 0.1627, -0.3139, -1.53e-08, 1.0, 0.5094, -0.3139, -1.53e-08, 1.0, 1.578, -0.3139, -1.53e-08, 1.0, 1.415, -0.8775, 0.0, 1.0])
_sp.order_u = 5
_sp.order_v = 0
_sp.use_endpoint_u = True
cu_nurbspath_015.materials.append(mat_material_001)
cu_nurbspath_015.use_path = True
cu_nurbspath_015.use_path_clamp = True
cu_nurbspath_015.bevel_mode = 'OBJECT'
cu_nurbspath_015.bevel_resolution = 0
cu_nurbspath_015.fill_mode = 'HALF'
cu_nurbspath_014 = bpy.data.curves.new('NurbsPath.014', 'CURVE')
cu_nurbspath_014.dimensions = '3D'
_sp = cu_nurbspath_014.splines.new('NURBS'); _sp.points.add(5)
_sp.points.foreach_set('co', [-1.837, -0.3139, -1.53e-08, 1.0, -0.8373, -0.3139, -1.53e-08, 1.0, 0.1627, -0.3139, -1.53e-08, 1.0, 0.5094, -0.3139, -1.53e-08, 1.0, 1.578, -0.3139, -1.53e-08, 1.0, 1.415, -0.8775, 0.0, 1.0])
_sp.order_u = 5
_sp.order_v = 0
_sp.use_endpoint_u = True
cu_nurbspath_014.materials.append(mat_material_001)
cu_nurbspath_014.use_path = True
cu_nurbspath_014.use_path_clamp = True
cu_nurbspath_014.bevel_mode = 'OBJECT'
cu_nurbspath_014.bevel_resolution = 0
cu_nurbspath_014.fill_mode = 'HALF'
cu_nurbspath_013 = bpy.data.curves.new('NurbsPath.013', 'CURVE')
cu_nurbspath_013.dimensions = '3D'
_sp = cu_nurbspath_013.splines.new('NURBS'); _sp.points.add(5)
_sp.points.foreach_set('co', [-1.837, -0.3139, -1.53e-08, 1.0, -0.8373, -0.3139, -1.53e-08, 1.0, 0.1627, -0.3139, -1.53e-08, 1.0, 0.5094, -0.3139, -1.53e-08, 1.0, 1.578, -0.3139, -1.53e-08, 1.0, 1.415, -0.8775, 0.0, 1.0])
_sp.order_u = 5
_sp.order_v = 0
_sp.use_endpoint_u = True
cu_nurbspath_013.materials.append(mat_material_001)
cu_nurbspath_013.use_path = True
cu_nurbspath_013.use_path_clamp = True
cu_nurbspath_013.bevel_mode = 'OBJECT'
cu_nurbspath_013.bevel_resolution = 0
cu_nurbspath_013.fill_mode = 'HALF'
cu_nurbspath_012 = bpy.data.curves.new('NurbsPath.012', 'CURVE')
cu_nurbspath_012.dimensions = '3D'
_sp = cu_nurbspath_012.splines.new('NURBS'); _sp.points.add(5)
_sp.points.foreach_set('co', [-1.837, -0.3139, -1.53e-08, 1.0, -0.8373, -0.3139, -1.53e-08, 1.0, 0.1627, -0.3139, -1.53e-08, 1.0, 0.5094, -0.3139, -1.53e-08, 1.0, 1.578, -0.3139, -1.53e-08, 1.0, 1.415, -0.8775, 0.0, 1.0])
_sp.order_u = 5
_sp.order_v = 0
_sp.use_endpoint_u = True
cu_nurbspath_012.materials.append(mat_material_001)
cu_nurbspath_012.use_path = True
cu_nurbspath_012.use_path_clamp = True
cu_nurbspath_012.bevel_mode = 'OBJECT'
cu_nurbspath_012.bevel_resolution = 0
cu_nurbspath_012.fill_mode = 'HALF'
cu_nurbspath_005 = bpy.data.curves.new('NurbsPath.005', 'CURVE')
cu_nurbspath_005.dimensions = '3D'
_sp = cu_nurbspath_005.splines.new('NURBS'); _sp.points.add(5)
_sp.points.foreach_set('co', [-1.837, -0.3139, -1.53e-08, 1.0, -0.8373, -0.3139, -1.53e-08, 1.0, 0.1627, -0.3139, -1.53e-08, 1.0, 0.5094, -0.3139, -1.53e-08, 1.0, 1.578, -0.3139, -1.53e-08, 1.0, 1.415, -0.8775, 0.0, 1.0])
_sp.order_u = 5
_sp.order_v = 0
_sp.use_endpoint_u = True
cu_nurbspath_005.materials.append(mat_material_001)
cu_nurbspath_005.use_path = True
cu_nurbspath_005.use_path_clamp = True
cu_nurbspath_005.bevel_mode = 'OBJECT'
cu_nurbspath_005.bevel_resolution = 0
cu_nurbspath_005.fill_mode = 'HALF'

# ---- objects
ob_cylinder_012 = bpy.data.objects.new('Cylinder.012', me_cylinder_018)
ob_cube_008 = bpy.data.objects.new('Cube.008', me_cube_031)
ob_cube_009 = bpy.data.objects.new('Cube.009', me_cube_032)
ob_cube_010 = bpy.data.objects.new('Cube.010', me_cube_029)
ob_cube_007 = bpy.data.objects.new('Cube.007', me_cube_028)
ob_cylinder_008 = bpy.data.objects.new('Cylinder.008', me_cylinder_013)
ob_cylinder_007 = bpy.data.objects.new('Cylinder.007', me_cylinder_012)
ob_cylinder_006 = bpy.data.objects.new('Cylinder.006', me_cylinder_013)
ob_cube_006 = bpy.data.objects.new('Cube.006', me_cube_024)
ob_cube_005 = bpy.data.objects.new('Cube.005', me_cube_024)
ob_cube_004 = bpy.data.objects.new('Cube.004', me_cube_024)
ob_cube_003 = bpy.data.objects.new('Cube.003', me_cube_024)
ob_nurbscircle = bpy.data.objects.new('NurbsCircle', cu_nurbscircle)
ob_cylinder_005 = bpy.data.objects.new('Cylinder.005', me_cylinder_008)
ob_cylinder_004 = bpy.data.objects.new('Cylinder.004', me_cylinder_008)
ob_cylinder_003 = bpy.data.objects.new('Cylinder.003', me_cylinder_008)
ob_cube_002 = bpy.data.objects.new('Cube.002', me_cube_021)
ob_cube_001 = bpy.data.objects.new('Cube.001', me_cube_021)
ob_cube = bpy.data.objects.new('Cube', me_cube_021)
ob_nurbspath_012 = bpy.data.objects.new('NurbsPath.012', cu_nurbspath_017)
ob_lamp_002 = bpy.data.objects.new('Lamp.002', light_lamp_002)
ob_lamp_001 = bpy.data.objects.new('Lamp.001', light_lamp_001)
ob_sun = bpy.data.objects.new('Sun', light_sun)
ob_lamp = bpy.data.objects.new('Lamp', light_lamp)
ob_camera = bpy.data.objects.new('Camera', cam_camera)
ob_nurbspath_011 = bpy.data.objects.new('NurbsPath.011', cu_nurbspath_016)
ob_nurbspath_010 = bpy.data.objects.new('NurbsPath.010', cu_nurbspath_015)
ob_nurbspath_009 = bpy.data.objects.new('NurbsPath.009', cu_nurbspath_015)
ob_nurbspath_008 = bpy.data.objects.new('NurbsPath.008', cu_nurbspath_015)
ob_nurbspath_007 = bpy.data.objects.new('NurbsPath.007', cu_nurbspath_014)
ob_nurbspath_006 = bpy.data.objects.new('NurbsPath.006', cu_nurbspath_014)
ob_nurbspath_005 = bpy.data.objects.new('NurbsPath.005', cu_nurbspath_014)
ob_nurbspath_004 = bpy.data.objects.new('NurbsPath.004', cu_nurbspath_013)
ob_nurbspath_003 = bpy.data.objects.new('NurbsPath.003', cu_nurbspath_012)
ob_nurbspath_002 = bpy.data.objects.new('NurbsPath.002', cu_nurbspath_005)
ob_nurbspath_001 = bpy.data.objects.new('NurbsPath.001', cu_nurbspath_005)
ob_nurbspath = bpy.data.objects.new('NurbsPath', cu_nurbspath_005)

# ---- transforms, parenting, visibility, modifiers, constraints
ob_cylinder_012.location = (0.0, -5.699, 0.0)
ob_cylinder_012.rotation_euler = (-1.571, -0.0, 0.0)
ob_cylinder_012.scale = (1.089, 1.089, 0.7601)
ob_cylinder_012.lineart.crease_threshold = 0.0
_m = ob_cylinder_012.modifiers.new('Subsurf', 'SUBSURF')
_m.uv_smooth = 'PRESERVE_CORNERS'
_m.quality = 2
_m.levels = 2
_m.show_only_control_edges = False
ob_cube_008.location = (0.0, -5.301, 1.38)
ob_cube_008.lineart.crease_threshold = 0.0
_m = ob_cube_008.modifiers.new('Subsurf', 'SUBSURF')
_m.uv_smooth = 'PRESERVE_CORNERS'
_m.quality = 2
_m.levels = 2
_m.show_only_control_edges = False
ob_cube_009.location = (-1.545, -5.898, -0.6148)
ob_cube_009.lineart.crease_threshold = 0.0
_m = ob_cube_009.modifiers.new('Subsurf', 'SUBSURF')
_m.uv_smooth = 'PRESERVE_CORNERS'
_m.quality = 2
_m.levels = 2
_m.show_only_control_edges = False
_m = ob_cube_009.modifiers.new('Mirror', 'MIRROR')
_m.mirror_object = ob_cube_008
ob_cube_010.location = (0.7448, -2.457, -1.024)
ob_cube_010.rotation_euler = (2.235e-07, 6.283, -1.29e-07)
ob_cube_010.scale = (-1.0, -1.0, -1.0)
ob_cube_010.lineart.crease_threshold = 0.0
_m = ob_cube_010.modifiers.new('Subsurf', 'SUBSURF')
_m.uv_smooth = 'PRESERVE_CORNERS'
_m.quality = 2
_m.levels = 2
_m.show_only_control_edges = False
ob_cube_007.location = (-0.7448, -2.457, -1.024)
ob_cube_007.rotation_euler = (2.235e-07, 6.283, -1.29e-07)
ob_cube_007.scale = (1.0, -1.0, -1.0)
ob_cube_007.lineart.crease_threshold = 0.0
_m = ob_cube_007.modifiers.new('Subsurf', 'SUBSURF')
_m.uv_smooth = 'PRESERVE_CORNERS'
_m.quality = 2
_m.levels = 2
_m.show_only_control_edges = False
ob_cylinder_008.location = (-0.8719, -3.936, 0.5034)
ob_cylinder_008.rotation_euler = (-1.571, 8.378, 2.327e-07)
ob_cylinder_008.lineart.crease_threshold = 0.0
_m = ob_cylinder_008.modifiers.new('Subsurf', 'SUBSURF')
_m.uv_smooth = 'PRESERVE_CORNERS'
_m.quality = 2
_m.levels = 2
_m.show_only_control_edges = False
ob_cylinder_007.location = (-5.96e-08, -3.936, -1.007)
ob_cylinder_007.rotation_euler = (-1.571, 6.283, -1.164e-07)
ob_cylinder_007.lineart.crease_threshold = 0.0
_m = ob_cylinder_007.modifiers.new('Subsurf', 'SUBSURF')
_m.uv_smooth = 'PRESERVE_CORNERS'
_m.quality = 2
_m.levels = 2
_m.show_only_control_edges = False
ob_cylinder_006.location = (0.8719, -3.936, 0.5034)
ob_cylinder_006.rotation_euler = (-1.571, 4.189, 2.327e-07)
ob_cylinder_006.lineart.crease_threshold = 0.0
_m = ob_cylinder_006.modifiers.new('Subsurf', 'SUBSURF')
_m.uv_smooth = 'PRESERVE_CORNERS'
_m.quality = 2
_m.levels = 2
_m.show_only_control_edges = False
ob_cube_006.location = (0.4846, -2.457, 1.14)
ob_cube_006.rotation_euler = (-4.263e-14, 1.047, 2.327e-07)
ob_cube_006.scale = (1.0, -1.0, 1.0)
ob_cube_006.lineart.crease_threshold = 0.0
_m = ob_cube_006.modifiers.new('Subsurf', 'SUBSURF')
_m.uv_smooth = 'PRESERVE_CORNERS'
_m.quality = 2
_m.levels = 2
_m.show_only_control_edges = False
ob_cube_005.location = (1.617, -2.457, 0.5205)
ob_cube_005.rotation_euler = (-4.974e-14, 3.142, 2.327e-07)
ob_cube_005.scale = (1.0, -1.0, -1.0)
ob_cube_005.lineart.crease_threshold = 0.0
_m = ob_cube_005.modifiers.new('Subsurf', 'SUBSURF')
_m.uv_smooth = 'PRESERVE_CORNERS'
_m.quality = 2
_m.levels = 2
_m.show_only_control_edges = False
ob_cube_004.location = (-0.5143, -2.457, 1.157)
ob_cube_004.rotation_euler = (-0.0, 2.094, -0.0)
ob_cube_004.scale = (1.0, -1.0, -1.0)
ob_cube_004.lineart.crease_threshold = 0.0
_m = ob_cube_004.modifiers.new('Subsurf', 'SUBSURF')
_m.uv_smooth = 'PRESERVE_CORNERS'
_m.quality = 2
_m.levels = 2
_m.show_only_control_edges = False
ob_cube_003.location = (-1.617, -2.457, 0.4862)
ob_cube_003.scale = (1.0, -1.0, 1.0)
ob_cube_003.lineart.crease_threshold = 0.0
_m = ob_cube_003.modifiers.new('Subsurf', 'SUBSURF')
_m.uv_smooth = 'PRESERVE_CORNERS'
_m.quality = 2
_m.levels = 2
_m.show_only_control_edges = False
ob_nurbscircle.location = (-3.614, 0.0, 0.0)
ob_nurbscircle.scale = (0.1892, 0.1892, 0.1892)
ob_nurbscircle.lineart.crease_threshold = 0.0
ob_cylinder_005.location = (0.0, 2.097, -1.007)
ob_cylinder_005.rotation_euler = (-1.571, -2.22e-16, 2.22e-16)
ob_cylinder_005.scale = (0.6972, 0.6972, 0.211)
ob_cylinder_005.lineart.crease_threshold = 0.0
_m = ob_cylinder_005.modifiers.new('Subsurf', 'SUBSURF')
_m.uv_smooth = 'PRESERVE_CORNERS'
_m.quality = 2
_m.levels = 2
_m.show_only_control_edges = False
_m = ob_cylinder_005.modifiers.new('Array', 'ARRAY')
_m.count = 7
_m.use_constant_offset = True
_m.constant_offset_displace = (0.0, 0.0, -2.47)
_m.use_relative_offset = False
ob_cylinder_004.location = (-0.8719, 2.097, 0.5034)
ob_cylinder_004.rotation_euler = (-1.571, 2.094, -2.327e-07)
ob_cylinder_004.scale = (0.6972, 0.6972, 0.211)
ob_cylinder_004.lineart.crease_threshold = 0.0
_m = ob_cylinder_004.modifiers.new('Subsurf', 'SUBSURF')
_m.uv_smooth = 'PRESERVE_CORNERS'
_m.quality = 2
_m.levels = 2
_m.show_only_control_edges = False
_m = ob_cylinder_004.modifiers.new('Array', 'ARRAY')
_m.count = 7
_m.use_constant_offset = True
_m.constant_offset_displace = (0.0, 0.0, -2.47)
_m.use_relative_offset = False
ob_cylinder_003.location = (0.8719, 2.097, 0.5034)
ob_cylinder_003.rotation_euler = (-1.571, 4.189, 2.327e-07)
ob_cylinder_003.scale = (0.6972, 0.6972, 0.211)
ob_cylinder_003.lineart.crease_threshold = 0.0
_m = ob_cylinder_003.modifiers.new('Subsurf', 'SUBSURF')
_m.uv_smooth = 'PRESERVE_CORNERS'
_m.quality = 2
_m.levels = 2
_m.show_only_control_edges = False
_m = ob_cylinder_003.modifiers.new('Array', 'ARRAY')
_m.count = 7
_m.use_constant_offset = True
_m.constant_offset_displace = (0.0, 0.0, -2.47)
_m.use_relative_offset = False
ob_cube_002.location = (2.98e-07, 0.281, -1.007)
ob_cube_002.rotation_euler = (-1.318e-08, 7.854, 0.0)
ob_cube_002.lineart.crease_threshold = 0.0
_m = ob_cube_002.modifiers.new('Subsurf', 'SUBSURF')
_m.uv_smooth = 'PRESERVE_CORNERS'
_m.quality = 2
_m.levels = 2
_m.show_only_control_edges = False
ob_cube_001.location = (0.8719, 0.281, 0.5034)
ob_cube_001.rotation_euler = (3.859e-08, 3.403, 8.646e-09)
ob_cube_001.lineart.crease_threshold = 0.0
_m = ob_cube_001.modifiers.new('Subsurf', 'SUBSURF')
_m.uv_smooth = 'PRESERVE_CORNERS'
_m.quality = 2
_m.levels = 2
_m.show_only_control_edges = False
ob_cube.location = (-0.8719, 0.281, 0.5034)
ob_cube.rotation_euler = (-1.929e-08, -0.2618, -3.228e-08)
ob_cube.lineart.crease_threshold = 0.0
_m = ob_cube.modifiers.new('Subsurf', 'SUBSURF')
_m.uv_smooth = 'PRESERVE_CORNERS'
_m.quality = 2
_m.levels = 2
_m.show_only_control_edges = False
ob_nurbspath_012.location = (-1.387, -1.876, -1.023)
ob_nurbspath_012.rotation_euler = (0.0, -0.0, 1.571)
ob_nurbspath_012.lineart.crease_threshold = 0.0
_m = ob_nurbspath_012.modifiers.new('Mirror', 'MIRROR')
_m.mirror_object = ob_cube_008
ob_lamp_002.location = (-5.65, -9.631, -0.1378)
ob_lamp_002.rotation_euler = (0.6503, 0.05522, 1.866)
ob_lamp_002.lock_rotations_4d = False
ob_lamp_002.empty_display_type = 'ARROWS'
ob_lamp_002.color = (0.0, 0.0, 0.0, 0.0)
ob_lamp_002.lineart.crease_threshold = 0.0
ob_lamp_001.location = (-7.142, 6.653, 2.196)
ob_lamp_001.rotation_euler = (0.6503, 0.05522, 1.866)
ob_lamp_001.lock_rotations_4d = False
ob_lamp_001.empty_display_type = 'ARROWS'
ob_lamp_001.color = (0.0, 0.0, 0.0, 0.0)
ob_lamp_001.lineart.crease_threshold = 0.0
ob_sun.location = (0.7973, 7.599, 4.7)
ob_sun.rotation_euler = (-0.4189, -0.1396, 0.2094)
ob_sun.lineart.crease_threshold = 0.0
ob_lamp.location = (1.882, 5.14, 3.31)
ob_lamp.rotation_euler = (0.6503, 0.05522, 1.866)
ob_lamp.lock_rotations_4d = False
ob_lamp.empty_display_type = 'ARROWS'
ob_lamp.color = (0.0, 0.0, 0.0, 0.0)
ob_lamp.lineart.crease_threshold = 0.0
ob_camera.location = (-9.286, -10.79, 6.975)
ob_camera.rotation_euler = (1.047, 0.0, -0.7854)
ob_camera.lock_rotations_4d = False
ob_camera.empty_display_type = 'ARROWS'
ob_camera.color = (0.0, 0.0, 0.0, 0.0)
ob_camera.display_type = 'WIRE'
ob_camera.lineart.crease_threshold = 0.0
ob_nurbspath_011.location = (-1.691, 1.367, -1.007)
ob_nurbspath_011.rotation_euler = (12.57, 2.541e-08, 1.571)
ob_nurbspath_011.lineart.crease_threshold = 0.0
ob_nurbspath_010.location = (1.691, 1.367, -1.007)
ob_nurbspath_010.rotation_euler = (9.425, -1.309e-07, 1.571)
ob_nurbspath_010.lineart.crease_threshold = 0.0
ob_nurbspath_009.location = (-0.8455, 1.367, -2.471)
ob_nurbspath_009.rotation_euler = (5.236, -7.309e-08, 1.571)
ob_nurbspath_009.lineart.crease_threshold = 0.0
ob_nurbspath_008.location = (0.8456, 1.367, -2.471)
ob_nurbspath_008.rotation_euler = (4.189, -6.363e-08, 1.571)
ob_nurbspath_008.lineart.crease_threshold = 0.0
ob_nurbspath_007.location = (1.717, 1.367, 1.968)
ob_nurbspath_007.rotation_euler = (2.094, -1.273e-07, 1.571)
ob_nurbspath_007.lineart.crease_threshold = 0.0
ob_nurbspath_006.location = (2.563, 1.367, 0.5034)
ob_nurbspath_006.rotation_euler = (3.142, -1.083e-07, 1.571)
ob_nurbspath_006.lineart.crease_threshold = 0.0
ob_nurbspath_005.location = (0.02631, 1.367, 1.968)
ob_nurbspath_005.rotation_euler = (7.33, 7.189e-09, 1.571)
ob_nurbspath_005.lineart.crease_threshold = 0.0
ob_nurbspath_004.location = (1.717, 1.367, -0.9611)
ob_nurbspath_004.rotation_euler = (10.47, -9.887e-08, 1.571)
ob_nurbspath_004.lineart.crease_threshold = 0.0
ob_nurbspath_003.location = (-0.02635, 1.367, 1.968)
ob_nurbspath_003.rotation_euler = (8.378, -5.678e-08, 1.571)
ob_nurbspath_003.lineart.crease_threshold = 0.0
ob_nurbspath_002.location = (-1.717, 1.367, -0.9612)
ob_nurbspath_002.rotation_euler = (5.236, -6.243e-08, 1.571)
ob_nurbspath_002.lineart.crease_threshold = 0.0
ob_nurbspath_001.location = (-1.717, 1.367, 1.968)
ob_nurbspath_001.rotation_euler = (1.047, -3.786e-08, 1.571)
ob_nurbspath_001.lineart.crease_threshold = 0.0
ob_nurbspath.location = (-2.563, 1.367, 0.5033)
ob_nurbspath.rotation_euler = (0.0, -0.0, 1.571)
ob_nurbspath.lineart.crease_threshold = 0.0
cu_nurbspath_017.bevel_object = ob_nurbscircle
cu_nurbspath_016.bevel_object = ob_nurbscircle
cu_nurbspath_015.bevel_object = ob_nurbscircle
cu_nurbspath_014.bevel_object = ob_nurbscircle
cu_nurbspath_013.bevel_object = ob_nurbscircle
cu_nurbspath_012.bevel_object = ob_nurbscircle
cu_nurbspath_005.bevel_object = ob_nurbscircle

# ---- collection membership
col_collection_1.objects.link(ob_cylinder_012)
col_collection_1.objects.link(ob_cube_008)
col_collection_1.objects.link(ob_cube_009)
col_collection_1.objects.link(ob_cube_010)
col_collection_1.objects.link(ob_cube_007)
col_collection_1.objects.link(ob_cylinder_008)
col_collection_1.objects.link(ob_cylinder_007)
col_collection_1.objects.link(ob_cylinder_006)
col_collection_1.objects.link(ob_cube_006)
col_collection_1.objects.link(ob_cube_005)
col_collection_1.objects.link(ob_cube_004)
col_collection_1.objects.link(ob_cube_003)
col_collection_1.objects.link(ob_nurbscircle)
col_collection_1.objects.link(ob_cylinder_005)
col_collection_1.objects.link(ob_cylinder_004)
col_collection_1.objects.link(ob_cylinder_003)
col_collection_1.objects.link(ob_cube_002)
col_collection_1.objects.link(ob_cube_001)
col_collection_1.objects.link(ob_cube)
col_collection_1.objects.link(ob_nurbspath_012)
col_collection_1.objects.link(ob_lamp_002)
col_collection_1.objects.link(ob_lamp_001)
col_collection_1.objects.link(ob_sun)
col_collection_1.objects.link(ob_lamp)
col_collection_1.objects.link(ob_camera)
col_collection_2.objects.link(ob_nurbspath_011)
col_collection_2.objects.link(ob_nurbspath_010)
col_collection_2.objects.link(ob_nurbspath_009)
col_collection_2.objects.link(ob_nurbspath_008)
col_collection_2.objects.link(ob_nurbspath_007)
col_collection_2.objects.link(ob_nurbspath_006)
col_collection_2.objects.link(ob_nurbspath_005)
col_collection_2.objects.link(ob_nurbspath_004)
col_collection_2.objects.link(ob_nurbspath_003)
col_collection_2.objects.link(ob_nurbspath_002)
col_collection_2.objects.link(ob_nurbspath_001)
col_collection_2.objects.link(ob_nurbspath)

# ---- scene / render settings (as saved in the file)
scene.camera = ob_camera
scene.frame_start = 1; scene.frame_end = 250; scene.frame_set(5)
scene.render.engine = 'BLENDER_EEVEE_NEXT'
scene.render.image_settings.compression = 90
scene.render.resolution_x = 480
scene.render.resolution_y = 480
scene.render.dither_intensity = 0.0
scene.render.film_transparent = True
scene.render.bake_margin = 2
scene.render.bake_bias = 0.0
scene.cycles.use_denoising = False
scene.cycles.samples = 10
scene.cycles.sampling_pattern = 'TABULATED_SOBOL'
scene.cycles.light_sampling_threshold = 0.0
scene.cycles.use_adaptive_sampling = False
scene.cycles.use_light_tree = False
scene.cycles.blur_glossy = 0.0
scene.cycles.volume_bounces = 1
scene.cycles.pixel_filter_type = 'GAUSSIAN'
scene.cycles.sample_clamp_indirect = 0.0
scene.view_settings.view_transform = 'Standard'
bpy.context.view_layer.update()
